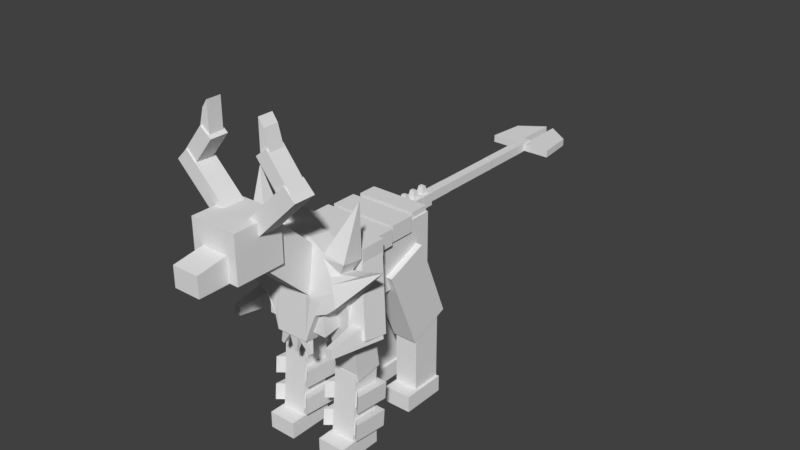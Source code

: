 # Source: Houndoom_Mega.blend  (saved by Blender 2.77.0; exported with 4.5.12 LTS)
import bpy
from mathutils import Matrix  # noqa: F401  (used for matrix-valued properties, if any)

bpy.ops.wm.read_factory_settings(use_empty=True)
scene = bpy.context.scene
scene.name = 'Scene'

# ---- collections
col_collection_1 = bpy.data.collections.new('Collection 1'); scene.collection.children.link(col_collection_1)

# ---- world
world_world = bpy.data.worlds.new('World'); scene.world = world_world
world_world.color = (0.05088, 0.05088, 0.05088)
world_world.use_sun_shadow = False
world_world.sun_shadow_jitter_overblur = 0.0
world_world.cycles.sampling_method = 'MANUAL'

# ---- meshes
me_body = bpy.data.meshes.new('body')
me_body.from_pydata([(0.3481, -0.3999, 0.7435), (0.3481, 0.318, 0.7435), (-0.3481, 0.318, 0.7435), (-0.3481, -0.3999, 0.7435), (0.3481, -0.3086, 2.932e-07), (0.3481, 0.318, 2.932e-07), (0.3481, -0.3086, -0.7435), (0.3481, 0.318, -0.7435), (-0.3481, -0.3086, -0.7435), (-0.3481, 0.318, -0.7435), (-0.3481, -0.3086, 2.932e-07), (-0.3481, 0.318, 2.932e-07)], [], [(0, 1, 2, 3), (4, 5, 1, 0), (6, 7, 5, 4), (8, 9, 7, 6), (10, 11, 9, 8), (3, 2, 11, 10), (1, 5, 11, 2), (5, 7, 9, 11), (6, 4, 10, 8), (4, 0, 3, 10)])
_uv = me_body.uv_layers.new(name='UVMap')
_uv.uv.foreach_set('vector', [0.1198, 0.8454, 0.1198, 0.9298, 0.03543, 0.9298, 0.03543, 0.8454, 0.07763, 0.8454, 0.07763, 0.9298, 0.03543, 0.9298, 0.03543, 0.8454, 0.1198, 0.8454, 0.1198, 0.9298, 0.07763, 0.9298, 0.07763, 0.8454, 0.1198, 0.8454, 0.1198, 0.9298, 0.03543, 0.9298, 0.03543, 0.8454, 0.07763, 0.8454, 0.07763, 0.9298, 0.03543, 0.9298, 0.03543, 0.8454, 0.1198, 0.8454, 0.1198, 0.9298, 0.07763, 0.9298, 0.07763, 0.8454, 0.1198, 0.8454, 0.1198, 0.8876, 0.03543, 0.8876, 0.03543, 0.8454, 0.1198, 0.8876, 0.1198, 0.9298, 0.03543, 0.9298, 0.03543, 0.8876, 0.1198, 0.2391, 0.1198, 0.2813, 0.03543, 0.2813, 0.03543, 0.2391, 0.1198, 0.3438, 0.1198, 0.386, 0.03543, 0.386, 0.03543, 0.3438])
me_body.use_remesh_preserve_volume = False
me_body.use_remesh_preserve_attributes = False
me_body.use_mirror_vertex_groups = False
me_body.update()
me_bone8 = bpy.data.meshes.new('bone8')
me_bone8.from_pydata([(0.4055, 2.018, 0.1414), (0.4055, 2.193, 0.1414), (-0.4055, 2.193, 0.1414), (-0.4055, 2.018, 0.1414), (0.4055, 2.018, -0.1388), (0.4055, 2.193, -0.1388), (-0.4055, 2.018, -0.1388), (-0.4055, 2.193, -0.1388)], [], [(0, 1, 2, 3), (4, 5, 1, 0), (6, 7, 5, 4), (3, 2, 7, 6), (1, 5, 7, 2), (4, 0, 3, 6)])
_uv = me_bone8.uv_layers.new(name='UVMap')
_uv.uv.foreach_set('vector', [0.1033, 0.6547, 0.1033, 0.7243, 0.03368, 0.7243, 0.03368, 0.6547, 0.1033, 0.6547, 0.1033, 0.7243, 0.03368, 0.7243, 0.03368, 0.6547, 0.1033, 0.6547, 0.1033, 0.7243, 0.03368, 0.7243, 0.03368, 0.6547, 0.1033, 0.6547, 0.1033, 0.7243, 0.03368, 0.7243, 0.03368, 0.6547, 0.1033, 0.6547, 0.1033, 0.7243, 0.03368, 0.7243, 0.03368, 0.6547, 0.1033, 0.6547, 0.1033, 0.7243, 0.03368, 0.7243, 0.03368, 0.6547])
me_bone8.use_remesh_preserve_volume = False
me_bone8.use_remesh_preserve_attributes = False
me_bone8.use_mirror_vertex_groups = False
me_bone8.update()
me_bone7 = bpy.data.meshes.new('bone7')
me_bone7.from_pydata([(0.7117, 1.447, 0.6018), (0.5549, 2.258, 0.4614), (0.3485, 2.218, 0.4614), (0.5053, 1.407, 0.6018), (0.7206, 1.401, 0.3256), (0.5638, 2.212, 0.1852), (0.5142, 1.361, 0.3256), (0.3574, 2.172, 0.1852)], [], [(0, 1, 2, 3), (4, 5, 1, 0), (6, 7, 5, 4), (3, 2, 7, 6), (1, 5, 7, 2), (4, 0, 3, 6)])
_uv = me_bone7.uv_layers.new(name='UVMap')
_uv.uv.foreach_set('vector', [0.1271, 0.6415, 0.1271, 0.7399, 0.02872, 0.7399, 0.02872, 0.6415, 0.1271, 0.6415, 0.1271, 0.7399, 0.02872, 0.7399, 0.02872, 0.6415, 0.1271, 0.6415, 0.1271, 0.7399, 0.02872, 0.7399, 0.02872, 0.6415, 0.1271, 0.6415, 0.1271, 0.7399, 0.02872, 0.7399, 0.02872, 0.6415, 0.1271, 0.6415, 0.1271, 0.7399, 0.02872, 0.7399, 0.02872, 0.6415, 0.1271, 0.6415, 0.1271, 0.7399, 0.02872, 0.7399, 0.02872, 0.6415])
me_bone7.use_remesh_preserve_volume = False
me_bone7.use_remesh_preserve_attributes = False
me_bone7.use_mirror_vertex_groups = False
me_bone7.update()
me_bone10 = bpy.data.meshes.new('bone10')
me_bone10.from_pydata([(0.3344, 2.018, -0.5239), (0.3344, 2.193, -0.5239), (-0.3344, 2.193, -0.5239), (-0.3344, 2.018, -0.5239), (0.3344, 2.018, -0.7307), (0.3344, 2.193, -0.7307), (-0.3344, 2.018, -0.7307), (-0.3344, 2.193, -0.7307)], [], [(0, 1, 2, 3), (4, 5, 1, 0), (6, 7, 5, 4), (3, 2, 7, 6), (1, 5, 7, 2), (4, 0, 3, 6)])
_uv = me_bone10.uv_layers.new(name='UVMap')
_uv.uv.foreach_set('vector', [0.114, 0.648, 0.114, 0.7358, 0.02615, 0.7358, 0.02615, 0.648, 0.114, 0.648, 0.114, 0.7358, 0.02615, 0.7358, 0.02615, 0.648, 0.114, 0.648, 0.114, 0.7358, 0.02615, 0.7358, 0.02615, 0.648, 0.114, 0.648, 0.114, 0.7358, 0.02615, 0.7358, 0.02615, 0.648, 0.114, 0.648, 0.114, 0.7358, 0.02615, 0.7358, 0.02615, 0.648, 0.114, 0.648, 0.114, 0.7358, 0.02615, 0.7358, 0.02615, 0.648])
me_bone10.use_remesh_preserve_volume = False
me_bone10.use_remesh_preserve_attributes = False
me_bone10.use_mirror_vertex_groups = False
me_bone10.update()
me_bone = bpy.data.meshes.new('bone')
me_bone.from_pydata([(-0.3039, -0.146, 0.09159), (-0.3543, -0.00293, 0.07069), (-0.5314, -0.00293, 0.07069), (-0.4402, -0.08318, 0.08242), (-0.219, -0.3396, 0.08639), (-0.1771, -0.4757, 0.09804), (-0.1771, -0.00293, 0.07069), (-0.251, -0.00175, 0.07876), (0.0, -0.4757, 0.09804), (0.0, -0.00293, 0.07069), (0.1771, -0.4757, 0.09804), (0.1771, -0.00293, 0.07069), (0.2083, -0.3741, 0.09143), (0.3039, -0.146, 0.09159), (0.3543, -0.00293, 0.07069), (0.2321, -0.00175, 0.07876), (0.4402, -0.08318, 0.08242), (0.5314, -0.00293, 0.07069), (-0.4966, 0.1401, 0.04978), (-0.9327, 0.4302, -0.1063), (-0.3103, 0.1401, 0.04978), (0.0, 0.1401, 0.04978), (-0.1771, 0.1401, 0.04978), (0.1771, 0.1401, 0.04978), (0.2763, 0.1401, 0.04978), (0.9327, 0.4302, -0.1063), (0.4966, 0.1401, 0.04978), (-0.4725, 0.2097, 0.03961), (-0.7374, 0.3609, -0.02457), (-0.3002, 0.2097, 0.03961), (-0.1771, 0.2097, 0.03961), (-0.1771, 0.2831, 0.02888), (-0.2896, 0.2831, 0.02888), (0.0, 0.2097, 0.03961), (0.1771, 0.2097, 0.03961), (0.1771, 0.2831, 0.02888), (0.0, 0.2831, 0.02888), (0.2688, 0.2097, 0.03961), (0.4725, 0.2097, 0.03961), (0.7374, 0.3609, -0.02457), (0.5314, 0.316, -0.01167), (0.447, 0.2831, 0.02888), (-0.447, 0.2831, 0.02888), (-0.3543, 0.4262, 0.007974), (-0.5907, 0.4348, 0.006714), (-0.5314, 0.316, -0.01167), (-0.251, 0.4262, 0.007974), (0.0, 0.4262, 0.007974), (-0.1771, 0.4262, 0.007974), (0.1771, 0.4262, 0.007974), (0.2609, 0.2831, 0.02888), (0.2321, 0.4262, 0.007974), (0.5907, 0.4348, 0.006714), (0.3543, 0.4262, 0.007974), (-0.3543, 0.4688, 0.001751), (-0.6065, 0.9744, -0.1859), (-0.1771, 0.5692, -0.01293), (-0.251, 0.5274, -0.006813), (0.0, 0.5692, -0.01293), (0.1771, 0.5692, -0.01293), (0.3543, 0.4688, 0.001751), (0.2321, 0.5381, -0.008376), (0.6065, 0.9744, -0.1859), (0.4402, -0.1173, -0.1511), (0.5314, -0.03706, -0.1628), (0.9327, 0.4286, -0.1171), (0.7374, 0.3389, -0.1757), (0.5314, 0.2921, -0.1752), (0.5907, 0.4007, -0.2268), (0.6065, 0.9728, -0.1967), (0.3039, -0.1801, -0.1419), (0.3543, -0.03706, -0.1628), (0.2083, -0.399, -0.07949), (0.1771, -0.4979, -0.05374), (0.1771, -0.03706, -0.1628), (0.2321, -0.03868, -0.1739), (0.0, -0.4979, -0.05374), (0.0, -0.03706, -0.1628), (-0.1771, -0.4979, -0.05374), (-0.1771, -0.03706, -0.1628), (-0.219, -0.3638, -0.07904), (-0.3039, -0.1801, -0.1419), (-0.3543, -0.03706, -0.1628), (-0.251, -0.03787, -0.1684), (-0.4402, -0.1173, -0.1511), (-0.5314, -0.03706, -0.1628), (0.5173, 0.106, -0.1837), (0.2827, 0.106, -0.1837), (0.0, 0.106, -0.1837), (0.1771, 0.106, -0.1837), (-0.1771, 0.106, -0.1837), (-0.3189, 0.106, -0.1837), (-0.9327, 0.4286, -0.1171), (-0.5173, 0.106, -0.1837), (0.4695, 0.1756, -0.1939), (0.419, 0.249, -0.2046), (0.2678, 0.1756, -0.1939), (0.1771, 0.1756, -0.1939), (0.1771, 0.249, -0.2046), (0.2522, 0.249, -0.2046), (0.0, 0.1756, -0.1939), (0.0, 0.249, -0.2046), (-0.1771, 0.1756, -0.1939), (-0.299, 0.1756, -0.1939), (-0.2779, 0.249, -0.2046), (-0.1771, 0.249, -0.2046), (-0.7374, 0.3389, -0.1757), (-0.4695, 0.1756, -0.1939), (0.3543, 0.3921, -0.2255), (0.2321, 0.3921, -0.2255), (0.0, 0.3921, -0.2255), (0.1771, 0.3921, -0.2255), (-0.1771, 0.3921, -0.2255), (-0.251, 0.3921, -0.2255), (-0.5314, 0.2921, -0.1752), (-0.5907, 0.4007, -0.2268), (-0.3543, 0.3921, -0.2255), (-0.419, 0.249, -0.2046), (0.3543, 0.4346, -0.2318), (0.1771, 0.5351, -0.2464), (0.2321, 0.5039, -0.2419), (0.0, 0.5351, -0.2464), (-0.1771, 0.5351, -0.2464), (-0.3543, 0.4346, -0.2318), (-0.251, 0.4932, -0.2403), (-0.6065, 0.9728, -0.1967)], [], [(0, 1, 2, 3), (4, 5, 6, 7), (8, 9, 6, 5), (10, 11, 9, 8), (12, 13, 14, 15), (16, 17, 14, 13), (1, 18, 19, 2), (7, 20, 18, 1), (9, 21, 22, 6), (11, 23, 21, 9), (15, 24, 23, 11), (17, 25, 26, 14), (18, 27, 28, 19), (29, 30, 31, 32), (21, 33, 30, 22), (34, 35, 36, 33), (37, 24, 26, 38), (39, 40, 41, 38), (42, 43, 44, 45), (32, 46, 43, 42), (36, 47, 48, 31), (35, 49, 47, 36), (50, 51, 49, 35), (40, 52, 53, 41), (43, 54, 55, 44), (46, 48, 56, 57), (47, 58, 56, 48), (49, 59, 58, 47), (51, 53, 60, 61), (52, 62, 60, 53), (63, 64, 17, 16), (64, 65, 25, 17), (65, 66, 39, 25), (67, 68, 52, 40), (68, 69, 62, 52), (70, 71, 64, 63), (72, 73, 74, 75), (76, 77, 74, 73), (78, 79, 77, 76), (80, 81, 82, 83), (84, 85, 82, 81), (71, 86, 65, 64), (75, 87, 86, 71), (77, 88, 89, 74), (79, 90, 88, 77), (83, 91, 90, 79), (85, 92, 93, 82), (66, 94, 95, 67), (96, 97, 98, 99), (100, 101, 98, 97), (90, 102, 100, 88), (103, 104, 105, 102), (92, 106, 107, 93), (95, 108, 68, 67), (99, 109, 108, 95), (101, 110, 111, 98), (105, 112, 110, 101), (104, 113, 112, 105), (114, 115, 116, 117), (108, 118, 69, 68), (109, 111, 119, 120), (110, 121, 119, 111), (112, 122, 121, 110), (113, 116, 123, 124), (115, 125, 123, 116), (3, 2, 85, 84), (2, 19, 92, 85), (28, 45, 114, 106), (45, 44, 115, 114), (44, 55, 125, 115), (54, 123, 125, 55), (57, 56, 122, 124), (58, 121, 122, 56), (59, 119, 121, 58), (61, 60, 118, 120), (62, 69, 118, 60), (81, 0, 3, 84), (80, 4, 0, 81), (76, 8, 5, 78), (73, 10, 8, 76), (72, 12, 10, 73), (63, 16, 13, 70), (15, 11, 10, 12), (15, 14, 26, 24), (37, 34, 23, 24), (50, 41, 53, 51), (61, 59, 49, 51), (72, 75, 71, 70), (75, 74, 89, 87), (96, 94, 86, 87), (99, 98, 111, 109), (120, 118, 108, 109), (120, 119, 59, 61), (72, 70, 13, 12), (28, 27, 42, 45), (29, 20, 22, 30), (33, 36, 31, 30), (33, 21, 23, 34), (38, 41, 50, 37), (38, 26, 25, 39), (66, 67, 40, 39), (66, 65, 86, 94), (96, 87, 89, 97), (97, 89, 88, 100), (102, 105, 101, 100), (103, 91, 93, 107), (106, 114, 117, 107), (106, 92, 19, 28), (37, 50, 35, 34), (96, 99, 95, 94), (4, 7, 1, 0), (7, 6, 22, 20), (32, 42, 27, 29), (32, 31, 48, 46), (57, 54, 43, 46), (83, 79, 78, 80), (83, 82, 93, 91), (103, 107, 117, 104), (104, 117, 116, 113), (124, 122, 112, 113), (124, 123, 54, 57), (80, 78, 5, 4), (29, 27, 18, 20), (103, 102, 90, 91)])
_uv = me_bone.uv_layers.new(name='UVMap')
_uv.uv.foreach_set('vector', [0.04036, 0.6199, 0.04036, 0.6407, 0.02304, 0.6407, 0.02304, 0.6199, 0.05046, 0.6199, 0.05768, 0.6199, 0.05768, 0.6407, 0.05046, 0.6407, 0.075, 0.6199, 0.075, 0.6407, 0.05768, 0.6407, 0.05768, 0.6199, 0.09232, 0.6199, 0.09232, 0.6407, 0.075, 0.6407, 0.075, 0.6199, 0.09769, 0.6199, 0.1096, 0.6199, 0.1096, 0.6407, 0.09769, 0.6407, 0.127, 0.6199, 0.127, 0.6407, 0.1096, 0.6407, 0.1096, 0.6199, 0.04036, 0.6407, 0.04036, 0.6615, 0.02304, 0.6615, 0.02304, 0.6407, 0.05046, 0.6407, 0.05046, 0.6615, 0.04036, 0.6615, 0.04036, 0.6407, 0.075, 0.6407, 0.075, 0.6615, 0.05768, 0.6615, 0.05768, 0.6407, 0.09232, 0.6407, 0.09232, 0.6615, 0.075, 0.6615, 0.075, 0.6407, 0.09769, 0.6407, 0.09769, 0.6615, 0.09232, 0.6615, 0.09232, 0.6407, 0.127, 0.6407, 0.127, 0.6615, 0.1096, 0.6615, 0.1096, 0.6407, 0.04036, 0.6615, 0.04036, 0.6716, 0.02304, 0.6716, 0.02304, 0.6615, 0.05046, 0.6716, 0.05768, 0.6716, 0.05768, 0.6823, 0.05046, 0.6823, 0.075, 0.6615, 0.075, 0.6716, 0.05768, 0.6716, 0.05768, 0.6615, 0.09232, 0.6716, 0.09232, 0.6823, 0.075, 0.6823, 0.075, 0.6716, 0.09769, 0.6716, 0.09769, 0.6615, 0.1096, 0.6615, 0.1096, 0.6716, 0.127, 0.6716, 0.127, 0.6823, 0.1096, 0.6823, 0.1096, 0.6716, 0.04036, 0.6823, 0.04036, 0.703, 0.02304, 0.703, 0.02304, 0.6823, 0.05046, 0.6823, 0.05046, 0.703, 0.04036, 0.703, 0.04036, 0.6823, 0.075, 0.6823, 0.075, 0.703, 0.05768, 0.703, 0.05768, 0.6823, 0.09232, 0.6823, 0.09232, 0.703, 0.075, 0.703, 0.075, 0.6823, 0.09769, 0.6823, 0.09769, 0.703, 0.09232, 0.703, 0.09232, 0.6823, 0.127, 0.6823, 0.127, 0.703, 0.1096, 0.703, 0.1096, 0.6823, 0.04036, 0.703, 0.04036, 0.7238, 0.02304, 0.7238, 0.02304, 0.703, 0.05046, 0.703, 0.05768, 0.703, 0.05768, 0.7238, 0.05046, 0.7238, 0.075, 0.703, 0.075, 0.7238, 0.05768, 0.7238, 0.05768, 0.703, 0.09232, 0.703, 0.09232, 0.7238, 0.075, 0.7238, 0.075, 0.703, 0.09769, 0.703, 0.1096, 0.703, 0.1096, 0.7238, 0.09769, 0.7238, 0.127, 0.703, 0.127, 0.7238, 0.1096, 0.7238, 0.1096, 0.703, 0.127, 0.6199, 0.127, 0.6407, 0.02304, 0.6407, 0.02304, 0.6199, 0.127, 0.6407, 0.127, 0.6615, 0.02304, 0.6615, 0.02304, 0.6407, 0.127, 0.6615, 0.127, 0.6716, 0.02304, 0.6716, 0.02304, 0.6615, 0.127, 0.6823, 0.127, 0.703, 0.02304, 0.703, 0.02304, 0.6823, 0.127, 0.703, 0.127, 0.7238, 0.02304, 0.7238, 0.02304, 0.703, 0.04036, 0.6199, 0.04036, 0.6407, 0.02304, 0.6407, 0.02304, 0.6199, 0.05231, 0.6199, 0.05768, 0.6199, 0.05768, 0.6407, 0.05231, 0.6407, 0.075, 0.6199, 0.075, 0.6407, 0.05768, 0.6407, 0.05768, 0.6199, 0.09232, 0.6199, 0.09232, 0.6407, 0.075, 0.6407, 0.075, 0.6199, 0.09954, 0.6199, 0.1096, 0.6199, 0.1096, 0.6407, 0.09954, 0.6407, 0.127, 0.6199, 0.127, 0.6407, 0.1096, 0.6407, 0.1096, 0.6199, 0.04036, 0.6407, 0.04036, 0.6615, 0.02304, 0.6615, 0.02304, 0.6407, 0.05231, 0.6407, 0.05231, 0.6615, 0.04036, 0.6615, 0.04036, 0.6407, 0.075, 0.6407, 0.075, 0.6615, 0.05768, 0.6615, 0.05768, 0.6407, 0.09232, 0.6407, 0.09232, 0.6615, 0.075, 0.6615, 0.075, 0.6407, 0.09954, 0.6407, 0.09954, 0.6615, 0.09232, 0.6615, 0.09232, 0.6407, 0.127, 0.6407, 0.127, 0.6615, 0.1096, 0.6615, 0.1096, 0.6407, 0.02304, 0.6716, 0.04036, 0.6716, 0.04036, 0.6823, 0.02304, 0.6823, 0.05231, 0.6716, 0.05768, 0.6716, 0.05768, 0.6823, 0.05231, 0.6823, 0.075, 0.6716, 0.075, 0.6823, 0.05768, 0.6823, 0.05768, 0.6716, 0.09232, 0.6615, 0.09232, 0.6716, 0.075, 0.6716, 0.075, 0.6615, 0.09954, 0.6716, 0.09954, 0.6823, 0.09232, 0.6823, 0.09232, 0.6716, 0.127, 0.6615, 0.127, 0.6716, 0.1096, 0.6716, 0.1096, 0.6615, 0.04036, 0.6823, 0.04036, 0.703, 0.02304, 0.703, 0.02304, 0.6823, 0.05231, 0.6823, 0.05231, 0.703, 0.04036, 0.703, 0.04036, 0.6823, 0.075, 0.6823, 0.075, 0.703, 0.05768, 0.703, 0.05768, 0.6823, 0.09232, 0.6823, 0.09232, 0.703, 0.075, 0.703, 0.075, 0.6823, 0.09954, 0.6823, 0.09954, 0.703, 0.09232, 0.703, 0.09232, 0.6823, 0.127, 0.6823, 0.127, 0.703, 0.1096, 0.703, 0.1096, 0.6823, 0.04036, 0.703, 0.04036, 0.7238, 0.02304, 0.7238, 0.02304, 0.703, 0.05231, 0.703, 0.05768, 0.703, 0.05768, 0.7238, 0.05231, 0.7238, 0.075, 0.703, 0.075, 0.7238, 0.05768, 0.7238, 0.05768, 0.703, 0.09232, 0.703, 0.09232, 0.7238, 0.075, 0.7238, 0.075, 0.703, 0.09954, 0.703, 0.1096, 0.703, 0.1096, 0.7238, 0.09954, 0.7238, 0.127, 0.703, 0.127, 0.7238, 0.1096, 0.7238, 0.1096, 0.703, 0.127, 0.6199, 0.127, 0.6407, 0.02304, 0.6407, 0.02304, 0.6199, 0.127, 0.6407, 0.127, 0.6615, 0.02304, 0.6615, 0.02304, 0.6407, 0.127, 0.6716, 0.127, 0.6823, 0.02304, 0.6823, 0.02304, 0.6716, 0.127, 0.6823, 0.127, 0.703, 0.02304, 0.703, 0.02304, 0.6823, 0.127, 0.703, 0.127, 0.7238, 0.02304, 0.7238, 0.02304, 0.703, 0.04036, 0.6199, 0.04036, 0.7238, 0.02304, 0.7238, 0.02304, 0.6199, 0.05046, 0.6199, 0.05768, 0.6199, 0.05768, 0.7238, 0.05046, 0.7238, 0.075, 0.6199, 0.075, 0.7238, 0.05768, 0.7238, 0.05768, 0.6199, 0.09232, 0.6199, 0.09232, 0.7238, 0.075, 0.7238, 0.075, 0.6199, 0.09769, 0.6199, 0.1096, 0.6199, 0.1096, 0.7238, 0.09769, 0.7238, 0.127, 0.6199, 0.127, 0.7238, 0.1096, 0.7238, 0.1096, 0.6199, 0.04036, 0.6199, 0.04036, 0.7238, 0.02304, 0.7238, 0.02304, 0.6199, 0.05046, 0.6199, 0.05046, 0.7238, 0.04036, 0.7238, 0.04036, 0.6199, 0.075, 0.6199, 0.075, 0.7238, 0.05768, 0.7238, 0.05768, 0.6199, 0.09232, 0.6199, 0.09232, 0.7238, 0.075, 0.7238, 0.075, 0.6199, 0.09769, 0.6199, 0.09769, 0.7238, 0.09232, 0.7238, 0.09232, 0.6199, 0.127, 0.6199, 0.127, 0.7238, 0.1096, 0.7238, 0.1096, 0.6199, 0.09769, 0.6407, 0.09232, 0.6407, 0.09232, 0.6199, 0.09769, 0.6199, 0.09769, 0.6407, 0.1096, 0.6407, 0.1096, 0.6615, 0.09769, 0.6615, 0.09769, 0.6716, 0.09232, 0.6716, 0.09232, 0.6615, 0.09769, 0.6615, 0.09769, 0.6823, 0.1096, 0.6823, 0.1096, 0.703, 0.09769, 0.703, 0.09769, 0.7238, 0.09232, 0.7238, 0.09232, 0.703, 0.09769, 0.703, 0.05231, 0.6199, 0.05231, 0.6407, 0.04036, 0.6407, 0.04036, 0.6199, 0.05231, 0.6407, 0.05768, 0.6407, 0.05768, 0.6615, 0.05231, 0.6615, 0.05231, 0.6716, 0.04036, 0.6716, 0.04036, 0.6615, 0.05231, 0.6615, 0.05231, 0.6823, 0.05768, 0.6823, 0.05768, 0.703, 0.05231, 0.703, 0.05231, 0.7238, 0.04036, 0.7238, 0.04036, 0.703, 0.05231, 0.703, 0.09769, 0.7238, 0.09232, 0.7238, 0.09232, 0.6199, 0.09769, 0.6199, 0.09769, 0.6199, 0.1096, 0.6199, 0.1096, 0.7238, 0.09769, 0.7238, 0.02304, 0.6716, 0.04036, 0.6716, 0.04036, 0.6823, 0.02304, 0.6823, 0.05046, 0.6716, 0.05046, 0.6615, 0.05768, 0.6615, 0.05768, 0.6716, 0.075, 0.6716, 0.075, 0.6823, 0.05768, 0.6823, 0.05768, 0.6716, 0.075, 0.6716, 0.075, 0.6615, 0.09232, 0.6615, 0.09232, 0.6716, 0.1096, 0.6716, 0.1096, 0.6823, 0.09769, 0.6823, 0.09769, 0.6716, 0.1096, 0.6716, 0.1096, 0.6615, 0.127, 0.6615, 0.127, 0.6716, 0.127, 0.6716, 0.127, 0.6823, 0.02304, 0.6823, 0.02304, 0.6716, 0.02304, 0.6716, 0.02304, 0.6615, 0.04036, 0.6615, 0.04036, 0.6716, 0.05231, 0.6716, 0.05231, 0.6615, 0.05768, 0.6615, 0.05768, 0.6716, 0.05768, 0.6716, 0.05768, 0.6615, 0.075, 0.6615, 0.075, 0.6716, 0.09232, 0.6716, 0.09232, 0.6823, 0.075, 0.6823, 0.075, 0.6716, 0.09954, 0.6716, 0.09954, 0.6615, 0.1096, 0.6615, 0.1096, 0.6716, 0.127, 0.6716, 0.127, 0.6823, 0.1096, 0.6823, 0.1096, 0.6716, 0.02304, 0.6716, 0.02304, 0.6615, 0.127, 0.6615, 0.127, 0.6716, 0.09769, 0.6716, 0.09769, 0.6823, 0.09232, 0.6823, 0.09232, 0.6716, 0.05231, 0.6716, 0.05231, 0.6823, 0.04036, 0.6823, 0.04036, 0.6716, 0.05046, 0.6199, 0.05046, 0.6407, 0.04036, 0.6407, 0.04036, 0.6199, 0.05046, 0.6407, 0.05768, 0.6407, 0.05768, 0.6615, 0.05046, 0.6615, 0.05046, 0.6823, 0.04036, 0.6823, 0.04036, 0.6716, 0.05046, 0.6716, 0.05046, 0.6823, 0.05768, 0.6823, 0.05768, 0.703, 0.05046, 0.703, 0.05046, 0.7238, 0.04036, 0.7238, 0.04036, 0.703, 0.05046, 0.703, 0.09954, 0.6407, 0.09232, 0.6407, 0.09232, 0.6199, 0.09954, 0.6199, 0.09954, 0.6407, 0.1096, 0.6407, 0.1096, 0.6615, 0.09954, 0.6615, 0.09954, 0.6716, 0.1096, 0.6716, 0.1096, 0.6823, 0.09954, 0.6823, 0.09954, 0.6823, 0.1096, 0.6823, 0.1096, 0.703, 0.09954, 0.703, 0.09954, 0.7238, 0.09232, 0.7238, 0.09232, 0.703, 0.09954, 0.703, 0.05046, 0.7238, 0.04036, 0.7238, 0.04036, 0.6199, 0.05046, 0.6199, 0.05046, 0.6199, 0.05768, 0.6199, 0.05768, 0.7238, 0.05046, 0.7238, 0.05046, 0.6716, 0.04036, 0.6716, 0.04036, 0.6615, 0.05046, 0.6615, 0.09954, 0.6716, 0.09232, 0.6716, 0.09232, 0.6615, 0.09954, 0.6615])
me_bone.use_remesh_preserve_volume = False
me_bone.use_remesh_preserve_attributes = False
me_bone.use_mirror_vertex_groups = False
me_bone.update()
me_dente1 = bpy.data.meshes.new('dente1')
me_dente1.from_pydata([(0.202, 1.185, 0.7822), (0.1297, 1.419, 0.7908), (0.01663, 1.357, 0.7998), (0.1739, 1.169, 0.7844), (0.202, 1.181, 0.7545), (0.1297, 1.403, 0.6791), (0.1739, 1.165, 0.7567), (0.01663, 1.341, 0.6882)], [], [(0, 1, 2, 3), (4, 5, 1, 0), (6, 7, 5, 4), (3, 2, 7, 6), (1, 5, 7, 2), (4, 0, 3, 6)])
_uv = me_dente1.uv_layers.new(name='UVMap')
_uv.uv.foreach_set('vector', [0.1302, 0.6379, 0.1302, 0.7361, 0.03197, 0.7361, 0.03197, 0.6379, 0.1302, 0.6379, 0.1302, 0.7361, 0.03197, 0.7361, 0.03197, 0.6379, 0.1302, 0.6379, 0.1302, 0.7361, 0.03197, 0.7361, 0.03197, 0.6379, 0.1302, 0.6379, 0.1302, 0.7361, 0.03197, 0.7361, 0.03197, 0.6379, 0.1302, 0.6379, 0.1302, 0.7361, 0.03197, 0.7361, 0.03197, 0.6379, 0.1302, 0.6379, 0.1302, 0.7361, 0.03197, 0.7361, 0.03197, 0.6379])
me_dente1.use_remesh_preserve_volume = False
me_dente1.use_remesh_preserve_attributes = False
me_dente1.use_mirror_vertex_groups = False
me_dente1.update()
me_dente2 = bpy.data.meshes.new('dente2')
me_dente2.from_pydata([(-0.1541, 1.165, 0.785), (-0.01773, 1.369, 0.7981), (-0.137, 1.418, 0.7909), (-0.1837, 1.177, 0.7832), (-0.1541, 1.161, 0.7573), (-0.01773, 1.353, 0.6865), (-0.1837, 1.173, 0.7555), (-0.137, 1.402, 0.6792)], [], [(0, 1, 2, 3), (4, 5, 1, 0), (6, 7, 5, 4), (3, 2, 7, 6), (1, 5, 7, 2), (4, 0, 3, 6)])
_uv = me_dente2.uv_layers.new(name='UVMap')
_uv.uv.foreach_set('vector', [0.1332, 0.6279, 0.1332, 0.751, 0.01009, 0.751, 0.01009, 0.6279, 0.1332, 0.6279, 0.1332, 0.751, 0.01009, 0.751, 0.01009, 0.6279, 0.1332, 0.6279, 0.1332, 0.751, 0.01009, 0.751, 0.01009, 0.6279, 0.1332, 0.6279, 0.1332, 0.751, 0.01009, 0.751, 0.01009, 0.6279, 0.1332, 0.6279, 0.1332, 0.751, 0.01009, 0.751, 0.01009, 0.6279, 0.1332, 0.6279, 0.1332, 0.751, 0.01009, 0.751, 0.01009, 0.6279])
me_dente2.use_remesh_preserve_volume = False
me_dente2.use_remesh_preserve_attributes = False
me_dente2.use_mirror_vertex_groups = False
me_dente2.update()
me_dente = bpy.data.meshes.new('dente')
me_dente.from_pydata([(0.01501, 1.141, 0.7885), (0.06362, 1.382, 0.7963), (-0.06566, 1.382, 0.7963), (-0.01705, 1.141, 0.7885), (0.01501, 1.137, 0.7608), (0.06362, 1.365, 0.6846), (-0.01705, 1.137, 0.7608), (-0.06566, 1.365, 0.6846)], [], [(0, 1, 2, 3), (4, 5, 1, 0), (6, 7, 5, 4), (3, 2, 7, 6), (1, 5, 7, 2), (4, 0, 3, 6)])
_uv = me_dente.uv_layers.new(name='UVMap')
_uv.uv.foreach_set('vector', [0.1225, 0.6767, 0.1225, 0.7564, 0.04276, 0.7564, 0.04276, 0.6767, 0.1225, 0.6767, 0.1225, 0.7564, 0.04276, 0.7564, 0.04276, 0.6767, 0.1225, 0.6767, 0.1225, 0.7564, 0.04276, 0.7564, 0.04276, 0.6767, 0.1225, 0.6767, 0.1225, 0.7564, 0.04276, 0.7564, 0.04276, 0.6767, 0.1225, 0.6767, 0.1225, 0.7564, 0.04276, 0.7564, 0.04276, 0.6767, 0.1225, 0.6767, 0.1225, 0.7564, 0.04276, 0.7564, 0.04276, 0.6767])
me_dente.use_remesh_preserve_volume = False
me_dente.use_remesh_preserve_attributes = False
me_dente.use_mirror_vertex_groups = False
me_dente.update()
me_bone3 = bpy.data.meshes.new('bone3')
me_bone3.from_pydata([(0.5762, 2.109, 0.468), (0.5762, 2.284, 0.468), (-0.5762, 2.284, 0.468), (-0.5762, 2.109, 0.468), (0.5762, 2.109, 0.1878), (0.5762, 2.284, 0.1878), (-0.5762, 2.109, 0.1878), (-0.5762, 2.284, 0.1878)], [], [(0, 1, 2, 3), (4, 5, 1, 0), (6, 7, 5, 4), (3, 2, 7, 6), (1, 5, 7, 2), (4, 0, 3, 6)])
_uv = me_bone3.uv_layers.new(name='UVMap')
_uv.uv.foreach_set('vector', [0.1235, 0.6456, 0.1235, 0.7432, 0.02602, 0.7432, 0.02602, 0.6456, 0.1235, 0.6456, 0.1235, 0.7432, 0.02602, 0.7432, 0.02602, 0.6456, 0.1235, 0.6456, 0.1235, 0.7432, 0.02602, 0.7432, 0.02602, 0.6456, 0.1235, 0.6456, 0.1235, 0.7432, 0.02602, 0.7432, 0.02602, 0.6456, 0.1235, 0.6456, 0.1235, 0.7432, 0.02602, 0.7432, 0.02602, 0.6456, 0.1235, 0.6456, 0.1235, 0.7432, 0.02602, 0.7432, 0.02602, 0.6456])
me_bone3.use_remesh_preserve_volume = False
me_bone3.use_remesh_preserve_attributes = False
me_bone3.use_mirror_vertex_groups = False
me_bone3.update()
me_bone4 = bpy.data.meshes.new('bone4')
me_bone4.from_pydata([(-0.466, 1.411, 0.6018), (-0.3596, 2.231, 0.4614), (-0.568, 2.258, 0.4614), (-0.6745, 1.438, 0.6018), (-0.4721, 1.365, 0.3256), (-0.3656, 2.184, 0.1852), (-0.6805, 1.392, 0.3256), (-0.574, 2.211, 0.1852)], [], [(0, 1, 2, 3), (4, 5, 1, 0), (6, 7, 5, 4), (3, 2, 7, 6), (1, 5, 7, 2), (4, 0, 3, 6)])
_uv = me_bone4.uv_layers.new(name='UVMap')
_uv.uv.foreach_set('vector', [0.1179, 0.648, 0.1179, 0.731, 0.03483, 0.731, 0.03483, 0.648, 0.1179, 0.648, 0.1179, 0.731, 0.03483, 0.731, 0.03483, 0.648, 0.1179, 0.648, 0.1179, 0.731, 0.03483, 0.731, 0.03483, 0.648, 0.1179, 0.648, 0.1179, 0.731, 0.03483, 0.731, 0.03483, 0.648, 0.1179, 0.648, 0.1179, 0.731, 0.03483, 0.731, 0.03483, 0.648, 0.1179, 0.648, 0.1179, 0.731, 0.03483, 0.731, 0.03483, 0.648])
me_bone4.use_remesh_preserve_volume = False
me_bone4.use_remesh_preserve_attributes = False
me_bone4.use_mirror_vertex_groups = False
me_bone4.update()
me_bone5 = bpy.data.meshes.new('bone5')
me_bone5.from_pydata([(-0.5373, 1.402, 0.9664), (-0.5256, 1.493, 0.9664), (-0.5961, 1.502, 0.9664), (-0.6078, 1.412, 0.9664), (-0.4823, 1.327, 0.3618), (-0.4531, 1.552, 0.3618), (-0.6803, 1.353, 0.3618), (-0.6511, 1.578, 0.3618)], [], [(0, 1, 2, 3), (4, 5, 1, 0), (6, 7, 5, 4), (3, 2, 7, 6), (1, 5, 7, 2), (4, 0, 3, 6)])
_uv = me_bone5.uv_layers.new(name='UVMap')
_uv.uv.foreach_set('vector', [0.1302, 0.6161, 0.1302, 0.7333, 0.01304, 0.7333, 0.01304, 0.6161, 0.1302, 0.6161, 0.1302, 0.7333, 0.01304, 0.7333, 0.01304, 0.6161, 0.1302, 0.6161, 0.1302, 0.7333, 0.01304, 0.7333, 0.01304, 0.6161, 0.1302, 0.6161, 0.1302, 0.7333, 0.01304, 0.7333, 0.01304, 0.6161, 0.1302, 0.6161, 0.1302, 0.7333, 0.01304, 0.7333, 0.01304, 0.6161, 0.1302, 0.6161, 0.1302, 0.7333, 0.01304, 0.7333, 0.01304, 0.6161])
me_bone5.use_remesh_preserve_volume = False
me_bone5.use_remesh_preserve_attributes = False
me_bone5.use_mirror_vertex_groups = False
me_bone5.update()
me_bone6 = bpy.data.meshes.new('bone6')
me_bone6.from_pydata([(0.6468, 1.416, 0.9664), (0.6295, 1.506, 0.9664), (0.5597, 1.492, 0.9664), (0.577, 1.403, 0.9664), (0.7228, 1.362, 0.3618), (0.6798, 1.584, 0.3618), (0.5268, 1.324, 0.3618), (0.4837, 1.546, 0.3618)], [], [(0, 1, 2, 3), (4, 5, 1, 0), (6, 7, 5, 4), (3, 2, 7, 6), (1, 5, 7, 2), (4, 0, 3, 6)])
_uv = me_bone6.uv_layers.new(name='UVMap')
_uv.uv.foreach_set('vector', [0.1334, 0.6298, 0.1334, 0.7565, 0.006721, 0.7565, 0.006721, 0.6298, 0.1334, 0.6298, 0.1334, 0.7565, 0.006721, 0.7565, 0.006721, 0.6298, 0.1334, 0.6298, 0.1334, 0.7565, 0.006721, 0.7565, 0.006721, 0.6298, 0.1334, 0.6298, 0.1334, 0.7565, 0.006721, 0.7565, 0.006721, 0.6298, 0.1334, 0.6298, 0.1334, 0.7565, 0.006721, 0.7565, 0.006721, 0.6298, 0.1334, 0.6298, 0.1334, 0.7565, 0.006721, 0.7565, 0.006721, 0.6298])
me_bone6.use_remesh_preserve_volume = False
me_bone6.use_remesh_preserve_attributes = False
me_bone6.use_mirror_vertex_groups = False
me_bone6.update()
me_bone9 = bpy.data.meshes.new('bone9')
me_bone9.from_pydata([(0.373, 2.018, -0.1853), (0.373, 2.193, -0.1853), (-0.373, 2.193, -0.1853), (-0.373, 2.018, -0.1853), (0.373, 2.018, -0.4655), (0.373, 2.193, -0.4655), (-0.373, 2.018, -0.4655), (-0.373, 2.193, -0.4655)], [], [(0, 1, 2, 3), (4, 5, 1, 0), (6, 7, 5, 4), (3, 2, 7, 6), (1, 5, 7, 2), (4, 0, 3, 6)])
_uv = me_bone9.uv_layers.new(name='UVMap')
_uv.uv.foreach_set('vector', [0.112, 0.6415, 0.112, 0.7129, 0.04066, 0.7129, 0.04066, 0.6415, 0.112, 0.6415, 0.112, 0.7129, 0.04066, 0.7129, 0.04066, 0.6415, 0.112, 0.6415, 0.112, 0.7129, 0.04066, 0.7129, 0.04066, 0.6415, 0.112, 0.6415, 0.112, 0.7129, 0.04066, 0.7129, 0.04066, 0.6415, 0.112, 0.6415, 0.112, 0.7129, 0.04066, 0.7129, 0.04066, 0.6415, 0.112, 0.6415, 0.112, 0.7129, 0.04066, 0.7129, 0.04066, 0.6415])
me_bone9.use_remesh_preserve_volume = False
me_bone9.use_remesh_preserve_attributes = False
me_bone9.use_mirror_vertex_groups = False
me_bone9.update()
me_neck = bpy.data.meshes.new('neck')
me_neck.from_pydata([(0.2135, 0.3925, 0.7412), (0.2135, 0.69, 0.4584), (-0.2135, 0.69, 0.4584), (-0.2135, 0.3925, 0.7412), (0.2135, -0.1942, 0.124), (0.2135, 0.1033, -0.1588), (-0.2135, -0.1942, 0.124), (-0.2135, 0.1033, -0.1588)], [], [(0, 1, 2, 3), (4, 5, 1, 0), (6, 7, 5, 4), (3, 2, 7, 6), (1, 5, 7, 2), (4, 0, 3, 6)])
_uv = me_neck.uv_layers.new(name='UVMap')
_uv.uv.foreach_set('vector', [0.1276, 0.8438, 0.1276, 0.9561, 0.01521, 0.9561, 0.01521, 0.8438, 0.1276, 0.8438, 0.1276, 0.9561, 0.01521, 0.9561, 0.01521, 0.8438, 0.1276, 0.8438, 0.1276, 0.9561, 0.01521, 0.9561, 0.01521, 0.8438, 0.1276, 0.8438, 0.1276, 0.9561, 0.01521, 0.9561, 0.01521, 0.8438, 0.1276, 0.8438, 0.1276, 0.9561, 0.01521, 0.9561, 0.01521, 0.8438, 0.1276, 0.8438, 0.1276, 0.9561, 0.01521, 0.9561, 0.01521, 0.8438])
me_neck.use_remesh_preserve_volume = False
me_neck.use_remesh_preserve_attributes = False
me_neck.use_mirror_vertex_groups = False
me_neck.update()
me_head = bpy.data.meshes.new('head')
me_head.from_pydata([(0.2564, -0.2324, 0.4771), (0.2564, 0.2624, 0.4771), (-0.2564, 0.2624, 0.4771), (-0.2564, -0.2324, 0.4771), (0.2564, -0.2324, -0.05107), (0.2564, 0.2624, -0.05107), (-0.2564, -0.2324, -0.05107), (-0.2564, 0.2624, -0.05107), (-0.2564, 0.2624, 0.2438), (-0.2564, -0.2324, 0.2438), (0.2564, 0.2624, 0.2438), (0.2564, -0.2324, 0.2438)], [], [(0, 1, 2, 3), (11, 10, 1, 0), (6, 7, 5, 4), (9, 8, 7, 6), (10, 5, 7, 8), (11, 0, 3, 9), (4, 11, 9, 6), (1, 10, 8, 2), (3, 2, 8, 9), (4, 5, 10, 11)])
_uv = me_head.uv_layers.new(name='UVMap')
_uv.uv.foreach_set('vector', [0.5474, 0.5665, 0.5474, 0.9972, 0.375, 0.9972, 0.375, 0.5665, 0.6673, 0.567, 0.6673, 0.9966, 0.5472, 0.9966, 0.5472, 0.567, 0.1356, 0.8153, 0.1356, 0.982, 0.007632, 0.982, 0.007632, 0.8153, 0.2552, 0.5682, 0.2552, 0.9948, 0.1941, 0.9948, 0.1941, 0.5682, 0.1356, 0.8986, 0.1356, 0.982, 0.007632, 0.982, 0.007632, 0.8986, 0.1356, 0.2736, 0.1356, 0.357, 0.007632, 0.357, 0.007632, 0.2736, 0.1356, 0.1903, 0.1356, 0.2736, 0.007632, 0.2736, 0.007632, 0.1903, 0.1356, 0.8153, 0.1356, 0.8986, 0.007632, 0.8986, 0.007632, 0.8153, 0.3749, 0.5682, 0.3749, 0.9948, 0.2552, 0.9948, 0.2552, 0.5682, 0.7276, 0.567, 0.7276, 0.9966, 0.6673, 0.9966, 0.6673, 0.567])
me_head.use_remesh_preserve_volume = False
me_head.use_remesh_preserve_attributes = False
me_head.use_mirror_vertex_groups = False
me_head.update()
me_nose = bpy.data.meshes.new('nose')
me_nose.from_pydata([(0.1462, -0.08305, 0.3371), (0.1462, 0.1325, 0.3371), (-0.1462, 0.1325, 0.3371), (-0.1462, -0.08305, 0.3371), (0.1462, -0.08305, 0.002871), (0.1462, 0.1848, 0.002871), (-0.1462, -0.08305, 0.002871), (-0.1462, 0.1848, 0.002871)], [], [(0, 1, 2, 3), (4, 5, 1, 0), (6, 7, 5, 4), (3, 2, 7, 6), (1, 5, 7, 2), (4, 0, 3, 6)])
_uv = me_nose.uv_layers.new(name='UVMap')
_uv.uv.foreach_set('vector', [0.4648, 0.2522, 0.4648, 0.5403, 0.1949, 0.5403, 0.1949, 0.2522, 0.3878, 0.2832, 0.3878, 0.4116, 0.2594, 0.4116, 0.2594, 0.2832, 0.3878, 0.2832, 0.3878, 0.4116, 0.2594, 0.4116, 0.2594, 0.2832, 0.3878, 0.2832, 0.3878, 0.4116, 0.2594, 0.4116, 0.2594, 0.2832, 0.3878, 0.2832, 0.3878, 0.4116, 0.2594, 0.4116, 0.2594, 0.2832, 0.3878, 0.2832, 0.3878, 0.4116, 0.2594, 0.4116, 0.2594, 0.2832])
me_nose.use_remesh_preserve_volume = False
me_nose.use_remesh_preserve_attributes = False
me_nose.use_mirror_vertex_groups = False
me_nose.update()
me_chifre_001 = bpy.data.meshes.new('chifre.001')
me_chifre_001.from_pydata([(0.03551, 0.04476, -0.1312), (-0.08573, -0.07752, -0.1312), (0.3726, -0.532, -0.1312), (0.4938, -0.4097, -0.1312), (0.03551, 0.04476, 0.0963), (-0.08573, -0.07752, 0.0963), (0.4938, -0.4097, 0.0963), (0.3726, -0.532, 0.0963)], [], [(0, 1, 2, 3), (4, 5, 1, 0), (6, 7, 5, 4), (3, 2, 7, 6), (1, 5, 7, 2), (4, 0, 3, 6)])
_uv = me_chifre_001.uv_layers.new(name='UVMap')
_uv.uv.foreach_set('vector', [0.1216, 0.6222, 0.1216, 0.7254, 0.01838, 0.7254, 0.01838, 0.6222, 0.1216, 0.6222, 0.1216, 0.7254, 0.01838, 0.7254, 0.01838, 0.6222, 0.1216, 0.6222, 0.1216, 0.7254, 0.01838, 0.7254, 0.01838, 0.6222, 0.1216, 0.6222, 0.1216, 0.7254, 0.01838, 0.7254, 0.01838, 0.6222, 0.1216, 0.6222, 0.1216, 0.7254, 0.01838, 0.7254, 0.01838, 0.6222, 0.1216, 0.6222, 0.1216, 0.7254, 0.01838, 0.7254, 0.01838, 0.6222])
me_chifre_001.use_remesh_preserve_volume = False
me_chifre_001.use_remesh_preserve_attributes = False
me_chifre_001.use_mirror_vertex_groups = False
me_chifre_001.update()
me_chifre1_001 = bpy.data.meshes.new('chifre1.001')
me_chifre1_001.from_pydata([(0.2267, -3.331, -1.42), (0.3452, -3.425, -1.42), (0.6163, -3.085, -1.42), (0.4978, -2.991, -1.42), (0.2267, -3.331, -1.228), (0.3452, -3.425, -1.228), (0.4978, -2.991, -1.228), (0.6163, -3.085, -1.228)], [], [(0, 1, 2, 3), (4, 5, 1, 0), (6, 7, 5, 4), (3, 2, 7, 6), (1, 5, 7, 2), (4, 0, 3, 6)])
_uv = me_chifre1_001.uv_layers.new(name='UVMap')
_uv.uv.foreach_set('vector', [0.1115, 0.6448, 0.1115, 0.7302, 0.02602, 0.7302, 0.02602, 0.6448, 0.1115, 0.6448, 0.1115, 0.7302, 0.02602, 0.7302, 0.02602, 0.6448, 0.1115, 0.6448, 0.1115, 0.7302, 0.02602, 0.7302, 0.02602, 0.6448, 0.1115, 0.6448, 0.1115, 0.7302, 0.02602, 0.7302, 0.02602, 0.6448, 0.1115, 0.6448, 0.1115, 0.7302, 0.02602, 0.7302, 0.02602, 0.6448, 0.1115, 0.6448, 0.1115, 0.7302, 0.02602, 0.7302, 0.02602, 0.6448])
me_chifre1_001.use_remesh_preserve_volume = False
me_chifre1_001.use_remesh_preserve_attributes = False
me_chifre1_001.use_mirror_vertex_groups = False
me_chifre1_001.update()
me_chifre2_001 = bpy.data.meshes.new('chifre2.001')
me_chifre2_001.from_pydata([(0.3906, -3.32, -1.401), (0.2599, -3.32, -1.401), (0.2599, -3.669, -1.401), (0.3162, -3.588, -1.401), (0.3906, -3.32, -1.247), (0.2599, -3.32, -1.247), (0.3162, -3.588, -1.247), (0.2599, -3.669, -1.247)], [], [(0, 1, 2, 3), (4, 5, 1, 0), (6, 7, 5, 4), (3, 2, 7, 6), (1, 5, 7, 2), (4, 0, 3, 6)])
_uv = me_chifre2_001.uv_layers.new(name='UVMap')
_uv.uv.foreach_set('vector', [0.1291, 0.5935, 0.1291, 0.7659, 0.008405, 0.7659, 0.008405, 0.5935, 0.1291, 0.5935, 0.1291, 0.7659, 0.008405, 0.7659, 0.008405, 0.5935, 0.1291, 0.5935, 0.1291, 0.7659, 0.008405, 0.7659, 0.008405, 0.5935, 0.1291, 0.5935, 0.1291, 0.7659, 0.008405, 0.7659, 0.008405, 0.5935, 0.1291, 0.5935, 0.1291, 0.7659, 0.008405, 0.7659, 0.008405, 0.5935, 0.1291, 0.5935, 0.1291, 0.7659, 0.008405, 0.7659, 0.008405, 0.5935])
me_chifre2_001.use_remesh_preserve_volume = False
me_chifre2_001.use_remesh_preserve_attributes = False
me_chifre2_001.use_mirror_vertex_groups = False
me_chifre2_001.update()
me_chifre = bpy.data.meshes.new('chifre')
me_chifre.from_pydata([(-0.03551, -0.04476, 0.1312), (0.08573, 0.07752, 0.1312), (-0.3726, 0.532, 0.1312), (-0.4938, 0.4097, 0.1312), (-0.03551, -0.04476, -0.0963), (0.08573, 0.07752, -0.0963), (-0.4938, 0.4097, -0.0963), (-0.3726, 0.532, -0.0963)], [], [(0, 1, 2, 3), (4, 5, 1, 0), (6, 7, 5, 4), (3, 2, 7, 6), (1, 5, 7, 2), (4, 0, 3, 6)])
_uv = me_chifre.uv_layers.new(name='UVMap')
_uv.uv.foreach_set('vector', [0.1216, 0.6222, 0.1216, 0.7254, 0.01838, 0.7254, 0.01838, 0.6222, 0.1216, 0.6222, 0.1216, 0.7254, 0.01838, 0.7254, 0.01838, 0.6222, 0.1216, 0.6222, 0.1216, 0.7254, 0.01838, 0.7254, 0.01838, 0.6222, 0.1216, 0.6222, 0.1216, 0.7254, 0.01838, 0.7254, 0.01838, 0.6222, 0.1216, 0.6222, 0.1216, 0.7254, 0.01838, 0.7254, 0.01838, 0.6222, 0.1216, 0.6222, 0.1216, 0.7254, 0.01838, 0.7254, 0.01838, 0.6222])
me_chifre.use_remesh_preserve_volume = False
me_chifre.use_remesh_preserve_attributes = False
me_chifre.use_mirror_vertex_groups = False
me_chifre.update()
me_chifre1 = bpy.data.meshes.new('chifre1')
me_chifre1.from_pydata([(-0.2267, 3.331, 1.42), (-0.3452, 3.425, 1.42), (-0.6163, 3.085, 1.42), (-0.4978, 2.991, 1.42), (-0.2267, 3.331, 1.228), (-0.3452, 3.425, 1.228), (-0.4978, 2.991, 1.228), (-0.6163, 3.085, 1.228)], [], [(0, 1, 2, 3), (4, 5, 1, 0), (6, 7, 5, 4), (3, 2, 7, 6), (1, 5, 7, 2), (4, 0, 3, 6)])
_uv = me_chifre1.uv_layers.new(name='UVMap')
_uv.uv.foreach_set('vector', [0.1115, 0.6448, 0.1115, 0.7302, 0.02602, 0.7302, 0.02602, 0.6448, 0.1115, 0.6448, 0.1115, 0.7302, 0.02602, 0.7302, 0.02602, 0.6448, 0.1115, 0.6448, 0.1115, 0.7302, 0.02602, 0.7302, 0.02602, 0.6448, 0.1115, 0.6448, 0.1115, 0.7302, 0.02602, 0.7302, 0.02602, 0.6448, 0.1115, 0.6448, 0.1115, 0.7302, 0.02602, 0.7302, 0.02602, 0.6448, 0.1115, 0.6448, 0.1115, 0.7302, 0.02602, 0.7302, 0.02602, 0.6448])
me_chifre1.use_remesh_preserve_volume = False
me_chifre1.use_remesh_preserve_attributes = False
me_chifre1.use_mirror_vertex_groups = False
me_chifre1.update()
me_chifre2 = bpy.data.meshes.new('chifre2')
me_chifre2.from_pydata([(-0.3906, 3.32, 1.401), (-0.2599, 3.32, 1.401), (-0.2599, 3.669, 1.401), (-0.3162, 3.588, 1.401), (-0.3906, 3.32, 1.247), (-0.2599, 3.32, 1.247), (-0.3162, 3.588, 1.247), (-0.2599, 3.669, 1.247)], [], [(0, 1, 2, 3), (4, 5, 1, 0), (6, 7, 5, 4), (3, 2, 7, 6), (1, 5, 7, 2), (4, 0, 3, 6)])
_uv = me_chifre2.uv_layers.new(name='UVMap')
_uv.uv.foreach_set('vector', [0.1291, 0.5935, 0.1291, 0.7659, 0.008405, 0.7659, 0.008405, 0.5935, 0.1291, 0.5935, 0.1291, 0.7659, 0.008405, 0.7659, 0.008405, 0.5935, 0.1291, 0.5935, 0.1291, 0.7659, 0.008405, 0.7659, 0.008405, 0.5935, 0.1291, 0.5935, 0.1291, 0.7659, 0.008405, 0.7659, 0.008405, 0.5935, 0.1291, 0.5935, 0.1291, 0.7659, 0.008405, 0.7659, 0.008405, 0.5935, 0.1291, 0.5935, 0.1291, 0.7659, 0.008405, 0.7659, 0.008405, 0.5935])
me_chifre2.use_remesh_preserve_volume = False
me_chifre2.use_remesh_preserve_attributes = False
me_chifre2.use_mirror_vertex_groups = False
me_chifre2.update()
me_leg1 = bpy.data.meshes.new('leg1')
me_leg1.from_pydata([(0.1585, -0.9748, 0.05652), (0.1585, -0.02312, 0.2001), (-0.1182, -0.02312, 0.2001), (-0.1182, -0.9748, 0.05652), (0.1585, -0.9298, -0.2416), (0.1585, 0.02186, -0.09799), (-0.1182, -0.9298, -0.2416), (-0.1182, 0.02186, -0.09799)], [], [(0, 1, 2, 3), (4, 5, 1, 0), (6, 7, 5, 4), (3, 2, 7, 6), (1, 5, 7, 2), (4, 0, 3, 6)])
_uv = me_leg1.uv_layers.new(name='UVMap')
_uv.uv.foreach_set('vector', [0.1189, 0.8538, 0.1189, 0.9665, 0.006143, 0.9665, 0.006143, 0.8538, 0.1189, 0.8538, 0.1189, 0.9665, 0.006143, 0.9665, 0.006143, 0.8538, 0.1189, 0.8538, 0.1189, 0.9665, 0.006143, 0.9665, 0.006143, 0.8538, 0.1189, 0.8538, 0.1189, 0.9665, 0.006143, 0.9665, 0.006143, 0.8538, 0.1189, 0.8538, 0.1189, 0.9665, 0.006143, 0.9665, 0.006143, 0.8538, 0.1189, 0.8538, 0.1189, 0.9665, 0.006143, 0.9665, 0.006143, 0.8538])
me_leg1.use_remesh_preserve_volume = False
me_leg1.use_remesh_preserve_attributes = False
me_leg1.use_mirror_vertex_groups = False
me_leg1.update()
me_leg1_1 = bpy.data.meshes.new('leg1_1')
me_leg1_1.from_pydata([(0.1659, -0.7508, 0.2052), (0.1659, 0.01651, 0.1337), (-0.09909, 0.01651, 0.1337), (-0.09909, -0.7508, 0.2052), (0.1659, -0.7788, -0.09495), (0.1659, -0.01147, -0.1665), (-0.09909, -0.7788, -0.09495), (-0.09909, -0.01147, -0.1665)], [], [(0, 1, 2, 3), (4, 5, 1, 0), (6, 7, 5, 4), (3, 2, 7, 6), (1, 5, 7, 2), (4, 0, 3, 6)])
_uv = me_leg1_1.uv_layers.new(name='UVMap')
_uv.uv.foreach_set('vector', [0.1333, 0.8233, 0.1333, 0.9814, 0.01167, 0.9814, 0.01167, 0.8233, 0.1333, 0.8233, 0.1333, 0.9814, 0.01167, 0.9814, 0.01167, 0.8233, 0.1333, 0.8233, 0.1333, 0.9814, 0.01167, 0.9814, 0.01167, 0.8233, 0.1333, 0.8233, 0.1333, 0.9814, 0.01167, 0.9814, 0.01167, 0.8233, 0.1333, 0.8233, 0.1333, 0.9814, 0.01167, 0.9814, 0.01167, 0.8233, 0.1333, 0.8233, 0.1333, 0.9814, 0.01167, 0.9814, 0.01167, 0.8233])
me_leg1_1.use_remesh_preserve_volume = False
me_leg1_1.use_remesh_preserve_attributes = False
me_leg1_1.use_mirror_vertex_groups = False
me_leg1_1.update()
me_bone2 = bpy.data.meshes.new('bone2')
me_bone2.from_pydata([(0.2286, 0.5509, 0.4923), (0.2286, 0.7333, 0.4753), (0.1439, 0.7408, 0.5561), (0.1439, 0.5584, 0.5731), (0.3133, 0.5509, 0.4923), (0.3133, 0.7333, 0.4753), (0.3979, 0.5509, 0.4923), (0.3979, 0.7333, 0.4753), (0.4826, 0.5509, 0.4923), (0.4826, 0.7333, 0.4753), (0.5672, 0.5584, 0.5731), (0.5672, 0.7408, 0.5561), (0.5672, 0.5205, 0.1662), (0.5672, 0.7029, 0.1492), (0.4826, 0.5205, 0.1662), (0.4826, 0.7029, 0.1492), (0.3979, 0.5205, 0.1662), (0.3979, 0.7029, 0.1492), (0.3133, 0.5205, 0.1662), (0.3133, 0.7029, 0.1492), (0.2286, 0.5205, 0.1662), (0.2286, 0.7029, 0.1492), (0.1439, 0.5205, 0.1662), (0.1439, 0.7029, 0.1492)], [], [(0, 1, 2, 3), (4, 5, 1, 0), (6, 7, 5, 4), (8, 9, 7, 6), (10, 11, 9, 8), (12, 13, 11, 10), (14, 15, 13, 12), (16, 17, 15, 14), (18, 19, 17, 16), (20, 21, 19, 18), (22, 23, 21, 20), (3, 2, 23, 22), (1, 21, 23, 2), (5, 19, 21, 1), (7, 17, 19, 5), (9, 15, 17, 7), (11, 13, 15, 9), (20, 0, 3, 22), (18, 4, 0, 20), (16, 6, 4, 18), (14, 8, 6, 16), (12, 10, 8, 14)])
_uv = me_bone2.uv_layers.new(name='UVMap')
_uv.uv.foreach_set('vector', [0.04276, 0.6416, 0.04276, 0.7491, 0.02126, 0.7491, 0.02126, 0.6416, 0.06425, 0.6416, 0.06425, 0.7491, 0.04276, 0.7491, 0.04276, 0.6416, 0.08575, 0.6416, 0.08575, 0.7491, 0.06425, 0.7491, 0.06425, 0.6416, 0.1072, 0.6416, 0.1072, 0.7491, 0.08575, 0.7491, 0.08575, 0.6416, 0.1287, 0.6416, 0.1287, 0.7491, 0.1072, 0.7491, 0.1072, 0.6416, 0.1287, 0.6416, 0.1287, 0.7491, 0.02126, 0.7491, 0.02126, 0.6416, 0.04276, 0.6416, 0.04276, 0.7491, 0.02126, 0.7491, 0.02126, 0.6416, 0.06425, 0.6416, 0.06425, 0.7491, 0.04276, 0.7491, 0.04276, 0.6416, 0.08575, 0.6416, 0.08575, 0.7491, 0.06425, 0.7491, 0.06425, 0.6416, 0.1072, 0.6416, 0.1072, 0.7491, 0.08575, 0.7491, 0.08575, 0.6416, 0.1287, 0.6416, 0.1287, 0.7491, 0.1072, 0.7491, 0.1072, 0.6416, 0.1287, 0.6416, 0.1287, 0.7491, 0.02126, 0.7491, 0.02126, 0.6416, 0.04276, 0.6416, 0.04276, 0.7491, 0.02126, 0.7491, 0.02126, 0.6416, 0.06425, 0.6416, 0.06425, 0.7491, 0.04276, 0.7491, 0.04276, 0.6416, 0.08575, 0.6416, 0.08575, 0.7491, 0.06425, 0.7491, 0.06425, 0.6416, 0.1072, 0.6416, 0.1072, 0.7491, 0.08575, 0.7491, 0.08575, 0.6416, 0.1287, 0.6416, 0.1287, 0.7491, 0.1072, 0.7491, 0.1072, 0.6416, 0.04276, 0.6416, 0.04276, 0.7491, 0.02126, 0.7491, 0.02126, 0.6416, 0.06425, 0.6416, 0.06425, 0.7491, 0.04276, 0.7491, 0.04276, 0.6416, 0.08575, 0.6416, 0.08575, 0.7491, 0.06425, 0.7491, 0.06425, 0.6416, 0.1072, 0.6416, 0.1072, 0.7491, 0.08575, 0.7491, 0.08575, 0.6416, 0.1287, 0.6416, 0.1287, 0.7491, 0.1072, 0.7491, 0.1072, 0.6416])
me_bone2.use_remesh_preserve_volume = False
me_bone2.use_remesh_preserve_attributes = False
me_bone2.use_mirror_vertex_groups = False
me_bone2.update()
me_bone1 = bpy.data.meshes.new('bone1')
me_bone1.from_pydata([(0.2286, 0.2408, 0.5212), (0.2286, 0.4232, 0.5042), (0.1439, 0.4307, 0.585), (0.1439, 0.2483, 0.602), (0.3133, 0.2408, 0.5212), (0.3133, 0.4232, 0.5042), (0.3979, 0.2408, 0.5212), (0.3979, 0.4232, 0.5042), (0.4826, 0.2408, 0.5212), (0.4826, 0.4232, 0.5042), (0.5672, 0.2483, 0.602), (0.5672, 0.4307, 0.585), (0.5672, 0.2104, 0.1951), (0.5672, 0.3928, 0.1781), (0.4826, 0.2104, 0.1951), (0.4826, 0.3928, 0.1781), (0.3979, 0.2104, 0.1951), (0.3979, 0.3928, 0.1781), (0.3133, 0.2104, 0.1951), (0.3133, 0.3928, 0.1781), (0.2286, 0.2104, 0.1951), (0.2286, 0.3928, 0.1781), (0.1439, 0.2104, 0.1951), (0.1439, 0.3928, 0.1781)], [], [(0, 1, 2, 3), (4, 5, 1, 0), (6, 7, 5, 4), (8, 9, 7, 6), (10, 11, 9, 8), (12, 13, 11, 10), (14, 15, 13, 12), (16, 17, 15, 14), (18, 19, 17, 16), (20, 21, 19, 18), (22, 23, 21, 20), (3, 2, 23, 22), (1, 21, 23, 2), (5, 19, 21, 1), (7, 17, 19, 5), (9, 15, 17, 7), (11, 13, 15, 9), (20, 0, 3, 22), (18, 4, 0, 20), (16, 6, 4, 18), (14, 8, 6, 16), (12, 10, 8, 14)])
_uv = me_bone1.uv_layers.new(name='UVMap')
_uv.uv.foreach_set('vector', [0.04039, 0.6301, 0.04039, 0.7371, 0.01898, 0.7371, 0.01898, 0.6301, 0.0618, 0.6301, 0.0618, 0.7371, 0.04039, 0.7371, 0.04039, 0.6301, 0.0832, 0.6301, 0.0832, 0.7371, 0.0618, 0.7371, 0.0618, 0.6301, 0.1046, 0.6301, 0.1046, 0.7371, 0.0832, 0.7371, 0.0832, 0.6301, 0.126, 0.6301, 0.126, 0.7371, 0.1046, 0.7371, 0.1046, 0.6301, 0.126, 0.6301, 0.126, 0.7371, 0.01898, 0.7371, 0.01898, 0.6301, 0.04039, 0.6301, 0.04039, 0.7371, 0.01898, 0.7371, 0.01898, 0.6301, 0.0618, 0.6301, 0.0618, 0.7371, 0.04039, 0.7371, 0.04039, 0.6301, 0.0832, 0.6301, 0.0832, 0.7371, 0.0618, 0.7371, 0.0618, 0.6301, 0.1046, 0.6301, 0.1046, 0.7371, 0.0832, 0.7371, 0.0832, 0.6301, 0.126, 0.6301, 0.126, 0.7371, 0.1046, 0.7371, 0.1046, 0.6301, 0.126, 0.6301, 0.126, 0.7371, 0.01898, 0.7371, 0.01898, 0.6301, 0.04039, 0.6301, 0.04039, 0.7371, 0.01898, 0.7371, 0.01898, 0.6301, 0.0618, 0.6301, 0.0618, 0.7371, 0.04039, 0.7371, 0.04039, 0.6301, 0.0832, 0.6301, 0.0832, 0.7371, 0.0618, 0.7371, 0.0618, 0.6301, 0.1046, 0.6301, 0.1046, 0.7371, 0.0832, 0.7371, 0.0832, 0.6301, 0.126, 0.6301, 0.126, 0.7371, 0.1046, 0.7371, 0.1046, 0.6301, 0.04039, 0.6301, 0.04039, 0.7371, 0.01898, 0.7371, 0.01898, 0.6301, 0.0618, 0.6301, 0.0618, 0.7371, 0.04039, 0.7371, 0.04039, 0.6301, 0.0832, 0.6301, 0.0832, 0.7371, 0.0618, 0.7371, 0.0618, 0.6301, 0.1046, 0.6301, 0.1046, 0.7371, 0.0832, 0.7371, 0.0832, 0.6301, 0.126, 0.6301, 0.126, 0.7371, 0.1046, 0.7371, 0.1046, 0.6301])
me_bone1.use_remesh_preserve_volume = False
me_bone1.use_remesh_preserve_attributes = False
me_bone1.use_mirror_vertex_groups = False
me_bone1.update()
me_foot1 = bpy.data.meshes.new('foot1')
me_foot1.from_pydata([(0.1559, -0.145, 0.4321), (0.1559, 0.03953, 0.4321), (-0.1475, 0.03953, 0.4321), (-0.1475, -0.145, 0.4321), (0.1559, -0.145, -0.06646), (0.1559, 0.03953, -0.06646), (-0.1475, -0.145, -0.06646), (-0.1475, 0.03953, -0.06646), (-0.1475, 0.03953, 0.2625), (-0.1475, -0.145, 0.2625), (0.1559, 0.03953, 0.2625), (0.1559, -0.145, 0.2625)], [], [(0, 1, 2, 3), (11, 10, 1, 0), (6, 7, 5, 4), (9, 8, 7, 6), (10, 5, 7, 8), (11, 0, 3, 9), (4, 11, 9, 6), (1, 10, 8, 2), (3, 2, 8, 9), (4, 5, 10, 11)])
_uv = me_foot1.uv_layers.new(name='UVMap')
_uv.uv.foreach_set('vector', [0.1574, 0.4249, 0.1574, 0.5763, 0.001535, 0.5763, 0.001535, 0.4249, 0.08102, 0.4843, 0.08102, 0.5489, 0.05767, 0.5489, 0.05767, 0.4843, 0.1191, 0.8226, 0.1191, 0.9586, 0.0209, 0.9586, 0.0209, 0.8226, 0.07, 0.8226, 0.07, 0.9586, 0.0209, 0.9586, 0.0209, 0.8226, 0.1191, 0.8906, 0.1191, 0.9586, 0.0209, 0.9586, 0.0209, 0.8906, 0.1191, 0.8906, 0.1191, 0.9586, 0.0209, 0.9586, 0.0209, 0.8906, 0.1191, 0.8226, 0.1191, 0.8906, 0.0209, 0.8906, 0.0209, 0.8226, 0.1598, 0.4275, 0.1598, 0.5771, 0.002281, 0.5771, 0.002281, 0.4275, 0.1044, 0.4843, 0.1044, 0.5489, 0.08102, 0.5489, 0.08102, 0.4843, 0.1191, 0.8226, 0.1191, 0.9586, 0.07, 0.9586, 0.07, 0.8226])
me_foot1.use_remesh_preserve_volume = False
me_foot1.use_remesh_preserve_attributes = False
me_foot1.use_mirror_vertex_groups = False
me_foot1.update()
me_leg2 = bpy.data.meshes.new('leg2')
me_leg2.from_pydata([(0.1585, -0.9748, 0.05652), (0.1585, -0.02312, 0.2001), (-0.1182, -0.02312, 0.2001), (-0.1182, -0.9748, 0.05652), (0.1585, -0.9298, -0.2416), (0.1585, 0.02186, -0.09799), (-0.1182, -0.9298, -0.2416), (-0.1182, 0.02186, -0.09799)], [], [(0, 1, 2, 3), (4, 5, 1, 0), (6, 7, 5, 4), (3, 2, 7, 6), (1, 5, 7, 2), (4, 0, 3, 6)])
_uv = me_leg2.uv_layers.new(name='UVMap')
_uv.uv.foreach_set('vector', [0.1189, 0.8538, 0.1189, 0.9665, 0.006143, 0.9665, 0.006143, 0.8538, 0.1189, 0.8538, 0.1189, 0.9665, 0.006143, 0.9665, 0.006143, 0.8538, 0.1189, 0.8538, 0.1189, 0.9665, 0.006143, 0.9665, 0.006143, 0.8538, 0.1189, 0.8538, 0.1189, 0.9665, 0.006143, 0.9665, 0.006143, 0.8538, 0.1189, 0.8538, 0.1189, 0.9665, 0.006143, 0.9665, 0.006143, 0.8538, 0.1189, 0.8538, 0.1189, 0.9665, 0.006143, 0.9665, 0.006143, 0.8538])
me_leg2.use_remesh_preserve_volume = False
me_leg2.use_remesh_preserve_attributes = False
me_leg2.use_mirror_vertex_groups = False
me_leg2.update()
me_leg2_1 = bpy.data.meshes.new('leg2_1')
me_leg2_1.from_pydata([(0.1659, -0.7508, 0.2052), (0.1659, 0.01651, 0.1337), (-0.09909, 0.01651, 0.1337), (-0.09909, -0.7508, 0.2052), (0.1659, -0.7788, -0.09495), (0.1659, -0.01147, -0.1665), (-0.09909, -0.7788, -0.09495), (-0.09909, -0.01147, -0.1665)], [], [(0, 1, 2, 3), (4, 5, 1, 0), (6, 7, 5, 4), (3, 2, 7, 6), (1, 5, 7, 2), (4, 0, 3, 6)])
_uv = me_leg2_1.uv_layers.new(name='UVMap')
_uv.uv.foreach_set('vector', [0.1333, 0.8233, 0.1333, 0.9814, 0.01167, 0.9814, 0.01167, 0.8233, 0.1333, 0.8233, 0.1333, 0.9814, 0.01167, 0.9814, 0.01167, 0.8233, 0.1333, 0.8233, 0.1333, 0.9814, 0.01167, 0.9814, 0.01167, 0.8233, 0.1333, 0.8233, 0.1333, 0.9814, 0.01167, 0.9814, 0.01167, 0.8233, 0.1333, 0.8233, 0.1333, 0.9814, 0.01167, 0.9814, 0.01167, 0.8233, 0.1333, 0.8233, 0.1333, 0.9814, 0.01167, 0.9814, 0.01167, 0.8233])
me_leg2_1.use_remesh_preserve_volume = False
me_leg2_1.use_remesh_preserve_attributes = False
me_leg2_1.use_mirror_vertex_groups = False
me_leg2_1.update()
me_bone1_001 = bpy.data.meshes.new('bone1.001')
me_bone1_001.from_pydata([(0.2286, 0.2408, 0.5212), (0.2286, 0.4232, 0.5042), (0.1439, 0.4307, 0.585), (0.1439, 0.2483, 0.602), (0.3133, 0.2408, 0.5212), (0.3133, 0.4232, 0.5042), (0.3979, 0.2408, 0.5212), (0.3979, 0.4232, 0.5042), (0.4826, 0.2408, 0.5212), (0.4826, 0.4232, 0.5042), (0.5672, 0.2483, 0.602), (0.5672, 0.4307, 0.585), (0.5672, 0.2104, 0.1951), (0.5672, 0.3928, 0.1781), (0.4826, 0.2104, 0.1951), (0.4826, 0.3928, 0.1781), (0.3979, 0.2104, 0.1951), (0.3979, 0.3928, 0.1781), (0.3133, 0.2104, 0.1951), (0.3133, 0.3928, 0.1781), (0.2286, 0.2104, 0.1951), (0.2286, 0.3928, 0.1781), (0.1439, 0.2104, 0.1951), (0.1439, 0.3928, 0.1781)], [], [(0, 1, 2, 3), (4, 5, 1, 0), (6, 7, 5, 4), (8, 9, 7, 6), (10, 11, 9, 8), (12, 13, 11, 10), (14, 15, 13, 12), (16, 17, 15, 14), (18, 19, 17, 16), (20, 21, 19, 18), (22, 23, 21, 20), (3, 2, 23, 22), (1, 21, 23, 2), (5, 19, 21, 1), (7, 17, 19, 5), (9, 15, 17, 7), (11, 13, 15, 9), (20, 0, 3, 22), (18, 4, 0, 20), (16, 6, 4, 18), (14, 8, 6, 16), (12, 10, 8, 14)])
_uv = me_bone1_001.uv_layers.new(name='UVMap')
_uv.uv.foreach_set('vector', [0.04039, 0.6301, 0.04039, 0.7371, 0.01898, 0.7371, 0.01898, 0.6301, 0.0618, 0.6301, 0.0618, 0.7371, 0.04039, 0.7371, 0.04039, 0.6301, 0.0832, 0.6301, 0.0832, 0.7371, 0.0618, 0.7371, 0.0618, 0.6301, 0.1046, 0.6301, 0.1046, 0.7371, 0.0832, 0.7371, 0.0832, 0.6301, 0.126, 0.6301, 0.126, 0.7371, 0.1046, 0.7371, 0.1046, 0.6301, 0.126, 0.6301, 0.126, 0.7371, 0.01898, 0.7371, 0.01898, 0.6301, 0.04039, 0.6301, 0.04039, 0.7371, 0.01898, 0.7371, 0.01898, 0.6301, 0.0618, 0.6301, 0.0618, 0.7371, 0.04039, 0.7371, 0.04039, 0.6301, 0.0832, 0.6301, 0.0832, 0.7371, 0.0618, 0.7371, 0.0618, 0.6301, 0.1046, 0.6301, 0.1046, 0.7371, 0.0832, 0.7371, 0.0832, 0.6301, 0.126, 0.6301, 0.126, 0.7371, 0.1046, 0.7371, 0.1046, 0.6301, 0.126, 0.6301, 0.126, 0.7371, 0.01898, 0.7371, 0.01898, 0.6301, 0.04039, 0.6301, 0.04039, 0.7371, 0.01898, 0.7371, 0.01898, 0.6301, 0.0618, 0.6301, 0.0618, 0.7371, 0.04039, 0.7371, 0.04039, 0.6301, 0.0832, 0.6301, 0.0832, 0.7371, 0.0618, 0.7371, 0.0618, 0.6301, 0.1046, 0.6301, 0.1046, 0.7371, 0.0832, 0.7371, 0.0832, 0.6301, 0.126, 0.6301, 0.126, 0.7371, 0.1046, 0.7371, 0.1046, 0.6301, 0.04039, 0.6301, 0.04039, 0.7371, 0.01898, 0.7371, 0.01898, 0.6301, 0.0618, 0.6301, 0.0618, 0.7371, 0.04039, 0.7371, 0.04039, 0.6301, 0.0832, 0.6301, 0.0832, 0.7371, 0.0618, 0.7371, 0.0618, 0.6301, 0.1046, 0.6301, 0.1046, 0.7371, 0.0832, 0.7371, 0.0832, 0.6301, 0.126, 0.6301, 0.126, 0.7371, 0.1046, 0.7371, 0.1046, 0.6301])
me_bone1_001.use_remesh_preserve_volume = False
me_bone1_001.use_remesh_preserve_attributes = False
me_bone1_001.use_mirror_vertex_groups = False
me_bone1_001.update()
me_bone2_001 = bpy.data.meshes.new('bone2.001')
me_bone2_001.from_pydata([(0.2286, 0.5509, 0.4923), (0.2286, 0.7333, 0.4753), (0.1439, 0.7408, 0.5561), (0.1439, 0.5584, 0.5731), (0.3133, 0.5509, 0.4923), (0.3133, 0.7333, 0.4753), (0.3979, 0.5509, 0.4923), (0.3979, 0.7333, 0.4753), (0.4826, 0.5509, 0.4923), (0.4826, 0.7333, 0.4753), (0.5672, 0.5584, 0.5731), (0.5672, 0.7408, 0.5561), (0.5672, 0.5205, 0.1662), (0.5672, 0.7029, 0.1492), (0.4826, 0.5205, 0.1662), (0.4826, 0.7029, 0.1492), (0.3979, 0.5205, 0.1662), (0.3979, 0.7029, 0.1492), (0.3133, 0.5205, 0.1662), (0.3133, 0.7029, 0.1492), (0.2286, 0.5205, 0.1662), (0.2286, 0.7029, 0.1492), (0.1439, 0.5205, 0.1662), (0.1439, 0.7029, 0.1492)], [], [(0, 1, 2, 3), (4, 5, 1, 0), (6, 7, 5, 4), (8, 9, 7, 6), (10, 11, 9, 8), (12, 13, 11, 10), (14, 15, 13, 12), (16, 17, 15, 14), (18, 19, 17, 16), (20, 21, 19, 18), (22, 23, 21, 20), (3, 2, 23, 22), (1, 21, 23, 2), (5, 19, 21, 1), (7, 17, 19, 5), (9, 15, 17, 7), (11, 13, 15, 9), (20, 0, 3, 22), (18, 4, 0, 20), (16, 6, 4, 18), (14, 8, 6, 16), (12, 10, 8, 14)])
_uv = me_bone2_001.uv_layers.new(name='UVMap')
_uv.uv.foreach_set('vector', [0.04276, 0.6416, 0.04276, 0.7491, 0.02126, 0.7491, 0.02126, 0.6416, 0.06425, 0.6416, 0.06425, 0.7491, 0.04276, 0.7491, 0.04276, 0.6416, 0.08575, 0.6416, 0.08575, 0.7491, 0.06425, 0.7491, 0.06425, 0.6416, 0.1072, 0.6416, 0.1072, 0.7491, 0.08575, 0.7491, 0.08575, 0.6416, 0.1287, 0.6416, 0.1287, 0.7491, 0.1072, 0.7491, 0.1072, 0.6416, 0.1287, 0.6416, 0.1287, 0.7491, 0.02126, 0.7491, 0.02126, 0.6416, 0.04276, 0.6416, 0.04276, 0.7491, 0.02126, 0.7491, 0.02126, 0.6416, 0.06425, 0.6416, 0.06425, 0.7491, 0.04276, 0.7491, 0.04276, 0.6416, 0.08575, 0.6416, 0.08575, 0.7491, 0.06425, 0.7491, 0.06425, 0.6416, 0.1072, 0.6416, 0.1072, 0.7491, 0.08575, 0.7491, 0.08575, 0.6416, 0.1287, 0.6416, 0.1287, 0.7491, 0.1072, 0.7491, 0.1072, 0.6416, 0.1287, 0.6416, 0.1287, 0.7491, 0.02126, 0.7491, 0.02126, 0.6416, 0.04276, 0.6416, 0.04276, 0.7491, 0.02126, 0.7491, 0.02126, 0.6416, 0.06425, 0.6416, 0.06425, 0.7491, 0.04276, 0.7491, 0.04276, 0.6416, 0.08575, 0.6416, 0.08575, 0.7491, 0.06425, 0.7491, 0.06425, 0.6416, 0.1072, 0.6416, 0.1072, 0.7491, 0.08575, 0.7491, 0.08575, 0.6416, 0.1287, 0.6416, 0.1287, 0.7491, 0.1072, 0.7491, 0.1072, 0.6416, 0.04276, 0.6416, 0.04276, 0.7491, 0.02126, 0.7491, 0.02126, 0.6416, 0.06425, 0.6416, 0.06425, 0.7491, 0.04276, 0.7491, 0.04276, 0.6416, 0.08575, 0.6416, 0.08575, 0.7491, 0.06425, 0.7491, 0.06425, 0.6416, 0.1072, 0.6416, 0.1072, 0.7491, 0.08575, 0.7491, 0.08575, 0.6416, 0.1287, 0.6416, 0.1287, 0.7491, 0.1072, 0.7491, 0.1072, 0.6416])
me_bone2_001.use_remesh_preserve_volume = False
me_bone2_001.use_remesh_preserve_attributes = False
me_bone2_001.use_mirror_vertex_groups = False
me_bone2_001.update()
me_foot2 = bpy.data.meshes.new('foot2')
me_foot2.from_pydata([(0.1559, -0.145, 0.4321), (0.1559, 0.03953, 0.4321), (-0.1475, 0.03953, 0.4321), (-0.1475, -0.145, 0.4321), (0.1559, -0.145, -0.06646), (0.1559, 0.03953, -0.06646), (-0.1475, -0.145, -0.06646), (-0.1475, 0.03953, -0.06646), (-0.1475, 0.03953, 0.2625), (-0.1475, -0.145, 0.2625), (0.1559, 0.03953, 0.2625), (0.1559, -0.145, 0.2625)], [], [(0, 1, 2, 3), (11, 10, 1, 0), (6, 7, 5, 4), (9, 8, 7, 6), (10, 5, 7, 8), (11, 0, 3, 9), (4, 11, 9, 6), (1, 10, 8, 2), (3, 2, 8, 9), (4, 5, 10, 11)])
_uv = me_foot2.uv_layers.new(name='UVMap')
_uv.uv.foreach_set('vector', [0.1574, 0.4249, 0.1574, 0.5763, 0.001535, 0.5763, 0.001535, 0.4249, 0.08102, 0.4843, 0.08102, 0.5489, 0.05767, 0.5489, 0.05767, 0.4843, 0.1191, 0.8226, 0.1191, 0.9586, 0.0209, 0.9586, 0.0209, 0.8226, 0.07, 0.8226, 0.07, 0.9586, 0.0209, 0.9586, 0.0209, 0.8226, 0.1191, 0.8906, 0.1191, 0.9586, 0.0209, 0.9586, 0.0209, 0.8906, 0.1191, 0.8906, 0.1191, 0.9586, 0.0209, 0.9586, 0.0209, 0.8906, 0.1191, 0.8226, 0.1191, 0.8906, 0.0209, 0.8906, 0.0209, 0.8226, 0.1598, 0.4275, 0.1598, 0.5771, 0.002281, 0.5771, 0.002281, 0.4275, 0.1044, 0.4843, 0.1044, 0.5489, 0.08102, 0.5489, 0.08102, 0.4843, 0.1191, 0.8226, 0.1191, 0.9586, 0.07, 0.9586, 0.07, 0.8226])
me_foot2.use_remesh_preserve_volume = False
me_foot2.use_remesh_preserve_attributes = False
me_foot2.use_mirror_vertex_groups = False
me_foot2.update()
me_leg3 = bpy.data.meshes.new('leg3')
me_leg3.from_pydata([(0.1504, -0.9693, -0.1159), (0.1504, -0.07705, 0.245), (-0.1263, -0.07705, 0.245), (-0.1263, -0.9693, -0.1159), (0.1504, -0.7853, -0.5708), (0.1504, 0.1069, -0.21), (-0.1263, -0.7853, -0.5708), (-0.1263, 0.1069, -0.21)], [], [(0, 1, 2, 3), (4, 5, 1, 0), (6, 7, 5, 4), (3, 2, 7, 6), (1, 5, 7, 2), (4, 0, 3, 6)])
_uv = me_leg3.uv_layers.new(name='UVMap')
_uv.uv.foreach_set('vector', [0.1149, 0.8316, 0.1149, 0.9214, 0.0252, 0.9214, 0.0252, 0.8316, 0.1149, 0.8316, 0.1149, 0.9214, 0.0252, 0.9214, 0.0252, 0.8316, 0.1149, 0.8316, 0.1149, 0.9214, 0.0252, 0.9214, 0.0252, 0.8316, 0.1149, 0.8316, 0.1149, 0.9214, 0.0252, 0.9214, 0.0252, 0.8316, 0.1149, 0.8316, 0.1149, 0.9214, 0.0252, 0.9214, 0.0252, 0.8316, 0.1149, 0.8316, 0.1149, 0.9214, 0.0252, 0.9214, 0.0252, 0.8316])
me_leg3.use_remesh_preserve_volume = False
me_leg3.use_remesh_preserve_attributes = False
me_leg3.use_mirror_vertex_groups = False
me_leg3.update()
me_leg3_1 = bpy.data.meshes.new('leg3_1')
me_leg3_1.from_pydata([(0.126, -0.7828, 0.18), (0.126, 0.02075, 0.18), (-0.1327, 0.02075, 0.18), (-0.1327, -0.7828, 0.18), (0.126, -0.7828, -0.1568), (0.126, 0.02075, -0.1568), (-0.1327, -0.7828, -0.1568), (-0.1327, 0.02075, -0.1568)], [], [(0, 1, 2, 3), (4, 5, 1, 0), (6, 7, 5, 4), (3, 2, 7, 6), (1, 5, 7, 2), (4, 0, 3, 6)])
_uv = me_leg3_1.uv_layers.new(name='UVMap')
_uv.uv.foreach_set('vector', [0.1159, 0.8484, 0.1159, 0.9453, 0.01894, 0.9453, 0.01894, 0.8484, 0.1159, 0.8484, 0.1159, 0.9453, 0.01894, 0.9453, 0.01894, 0.8484, 0.1159, 0.8484, 0.1159, 0.9453, 0.01894, 0.9453, 0.01894, 0.8484, 0.1159, 0.8484, 0.1159, 0.9453, 0.01894, 0.9453, 0.01894, 0.8484, 0.1159, 0.8484, 0.1159, 0.9453, 0.01894, 0.9453, 0.01894, 0.8484, 0.1159, 0.8484, 0.1159, 0.9453, 0.01894, 0.9453, 0.01894, 0.8484])
me_leg3_1.use_remesh_preserve_volume = False
me_leg3_1.use_remesh_preserve_attributes = False
me_leg3_1.use_mirror_vertex_groups = False
me_leg3_1.update()
me_foot3 = bpy.data.meshes.new('foot3')
me_foot3.from_pydata([(0.1559, -0.145, 0.4321), (0.1559, 0.03953, 0.4321), (-0.1475, 0.03953, 0.4321), (-0.1475, -0.145, 0.4321), (0.1559, -0.145, -0.06646), (0.1559, 0.03953, -0.06646), (-0.1475, -0.145, -0.06646), (-0.1475, 0.03953, -0.06646), (-0.1475, 0.03953, 0.2625), (-0.1475, -0.145, 0.2625), (0.1559, 0.03953, 0.2625), (0.1559, -0.145, 0.2625)], [], [(0, 1, 2, 3), (11, 10, 1, 0), (6, 7, 5, 4), (9, 8, 7, 6), (10, 5, 7, 8), (11, 0, 3, 9), (4, 11, 9, 6), (1, 10, 8, 2), (3, 2, 8, 9), (4, 5, 10, 11)])
_uv = me_foot3.uv_layers.new(name='UVMap')
_uv.uv.foreach_set('vector', [0.1574, 0.4249, 0.1574, 0.5763, 0.001535, 0.5763, 0.001535, 0.4249, 0.08102, 0.4843, 0.08102, 0.5489, 0.05767, 0.5489, 0.05767, 0.4843, 0.1191, 0.8226, 0.1191, 0.9586, 0.0209, 0.9586, 0.0209, 0.8226, 0.07, 0.8226, 0.07, 0.9586, 0.0209, 0.9586, 0.0209, 0.8226, 0.1191, 0.8906, 0.1191, 0.9586, 0.0209, 0.9586, 0.0209, 0.8906, 0.1191, 0.8906, 0.1191, 0.9586, 0.0209, 0.9586, 0.0209, 0.8906, 0.1191, 0.8226, 0.1191, 0.8906, 0.0209, 0.8906, 0.0209, 0.8226, 0.1598, 0.4275, 0.1598, 0.5771, 0.002281, 0.5771, 0.002281, 0.4275, 0.1044, 0.4843, 0.1044, 0.5489, 0.08102, 0.5489, 0.08102, 0.4843, 0.1191, 0.8226, 0.1191, 0.9586, 0.07, 0.9586, 0.07, 0.8226])
me_foot3.use_remesh_preserve_volume = False
me_foot3.use_remesh_preserve_attributes = False
me_foot3.use_mirror_vertex_groups = False
me_foot3.update()
me_leg4 = bpy.data.meshes.new('leg4')
me_leg4.from_pydata([(0.1504, -0.9693, -0.1159), (0.1504, -0.07705, 0.245), (-0.1263, -0.07705, 0.245), (-0.1263, -0.9693, -0.1159), (0.1504, -0.7853, -0.5708), (0.1504, 0.1069, -0.21), (-0.1263, -0.7853, -0.5708), (-0.1263, 0.1069, -0.21)], [], [(0, 1, 2, 3), (4, 5, 1, 0), (6, 7, 5, 4), (3, 2, 7, 6), (1, 5, 7, 2), (4, 0, 3, 6)])
_uv = me_leg4.uv_layers.new(name='UVMap')
_uv.uv.foreach_set('vector', [0.1149, 0.8316, 0.1149, 0.9214, 0.0252, 0.9214, 0.0252, 0.8316, 0.1149, 0.8316, 0.1149, 0.9214, 0.0252, 0.9214, 0.0252, 0.8316, 0.1149, 0.8316, 0.1149, 0.9214, 0.0252, 0.9214, 0.0252, 0.8316, 0.1149, 0.8316, 0.1149, 0.9214, 0.0252, 0.9214, 0.0252, 0.8316, 0.1149, 0.8316, 0.1149, 0.9214, 0.0252, 0.9214, 0.0252, 0.8316, 0.1149, 0.8316, 0.1149, 0.9214, 0.0252, 0.9214, 0.0252, 0.8316])
me_leg4.use_remesh_preserve_volume = False
me_leg4.use_remesh_preserve_attributes = False
me_leg4.use_mirror_vertex_groups = False
me_leg4.update()
me_leg4_1 = bpy.data.meshes.new('leg4_1')
me_leg4_1.from_pydata([(0.126, -0.7828, 0.18), (0.126, 0.02075, 0.18), (-0.1327, 0.02075, 0.18), (-0.1327, -0.7828, 0.18), (0.126, -0.7828, -0.1568), (0.126, 0.02075, -0.1568), (-0.1327, -0.7828, -0.1568), (-0.1327, 0.02075, -0.1568)], [], [(0, 1, 2, 3), (4, 5, 1, 0), (6, 7, 5, 4), (3, 2, 7, 6), (1, 5, 7, 2), (4, 0, 3, 6)])
_uv = me_leg4_1.uv_layers.new(name='UVMap')
_uv.uv.foreach_set('vector', [0.1159, 0.8484, 0.1159, 0.9453, 0.01894, 0.9453, 0.01894, 0.8484, 0.1159, 0.8484, 0.1159, 0.9453, 0.01894, 0.9453, 0.01894, 0.8484, 0.1159, 0.8484, 0.1159, 0.9453, 0.01894, 0.9453, 0.01894, 0.8484, 0.1159, 0.8484, 0.1159, 0.9453, 0.01894, 0.9453, 0.01894, 0.8484, 0.1159, 0.8484, 0.1159, 0.9453, 0.01894, 0.9453, 0.01894, 0.8484, 0.1159, 0.8484, 0.1159, 0.9453, 0.01894, 0.9453, 0.01894, 0.8484])
me_leg4_1.use_remesh_preserve_volume = False
me_leg4_1.use_remesh_preserve_attributes = False
me_leg4_1.use_mirror_vertex_groups = False
me_leg4_1.update()
me_foot4 = bpy.data.meshes.new('foot4')
me_foot4.from_pydata([(0.1559, -0.145, 0.4321), (0.1559, 0.03953, 0.4321), (-0.1475, 0.03953, 0.4321), (-0.1475, -0.145, 0.4321), (0.1559, -0.145, -0.06646), (0.1559, 0.03953, -0.06646), (-0.1475, -0.145, -0.06646), (-0.1475, 0.03953, -0.06646), (-0.1475, 0.03953, 0.2625), (-0.1475, -0.145, 0.2625), (0.1559, 0.03953, 0.2625), (0.1559, -0.145, 0.2625)], [], [(0, 1, 2, 3), (11, 10, 1, 0), (6, 7, 5, 4), (9, 8, 7, 6), (10, 5, 7, 8), (11, 0, 3, 9), (4, 11, 9, 6), (1, 10, 8, 2), (3, 2, 8, 9), (4, 5, 10, 11)])
_uv = me_foot4.uv_layers.new(name='UVMap')
_uv.uv.foreach_set('vector', [0.1574, 0.4249, 0.1574, 0.5763, 0.001535, 0.5763, 0.001535, 0.4249, 0.08102, 0.4843, 0.08102, 0.5489, 0.05767, 0.5489, 0.05767, 0.4843, 0.1191, 0.8226, 0.1191, 0.9586, 0.0209, 0.9586, 0.0209, 0.8226, 0.07, 0.8226, 0.07, 0.9586, 0.0209, 0.9586, 0.0209, 0.8226, 0.1191, 0.8906, 0.1191, 0.9586, 0.0209, 0.9586, 0.0209, 0.8906, 0.1191, 0.8906, 0.1191, 0.9586, 0.0209, 0.9586, 0.0209, 0.8906, 0.1191, 0.8226, 0.1191, 0.8906, 0.0209, 0.8906, 0.0209, 0.8226, 0.1598, 0.4275, 0.1598, 0.5771, 0.002281, 0.5771, 0.002281, 0.4275, 0.1044, 0.4843, 0.1044, 0.5489, 0.08102, 0.5489, 0.08102, 0.4843, 0.1191, 0.8226, 0.1191, 0.9586, 0.07, 0.9586, 0.07, 0.8226])
me_foot4.use_remesh_preserve_volume = False
me_foot4.use_remesh_preserve_attributes = False
me_foot4.use_mirror_vertex_groups = False
me_foot4.update()
me_tail = bpy.data.meshes.new('tail')
me_tail.from_pydata([(0.05093, -0.03239, 0.0003839), (0.05093, 0.06836, 0.0003839), (-0.05093, 0.06836, 0.0003839), (-0.05093, -0.03239, 0.0003839), (0.05093, -0.03239, -0.7471), (0.05093, 0.06836, -0.7471), (-0.05093, -0.03239, -0.7471), (-0.05093, 0.06836, -0.7471)], [], [(0, 1, 2, 3), (4, 5, 1, 0), (6, 7, 5, 4), (3, 2, 7, 6), (1, 5, 7, 2), (4, 0, 3, 6)])
_uv = me_tail.uv_layers.new(name='UVMap')
_uv.uv.foreach_set('vector', [0.1117, 0.8496, 0.1117, 0.9355, 0.02578, 0.9355, 0.02578, 0.8496, 0.1117, 0.8496, 0.1117, 0.9355, 0.02578, 0.9355, 0.02578, 0.8496, 0.1117, 0.8496, 0.1117, 0.9355, 0.02578, 0.9355, 0.02578, 0.8496, 0.1117, 0.8496, 0.1117, 0.9355, 0.02578, 0.9355, 0.02578, 0.8496, 0.1117, 0.8496, 0.1117, 0.9355, 0.02578, 0.9355, 0.02578, 0.8496, 0.1117, 0.8496, 0.1117, 0.9355, 0.02578, 0.9355, 0.02578, 0.8496])
me_tail.use_remesh_preserve_volume = False
me_tail.use_remesh_preserve_attributes = False
me_tail.use_mirror_vertex_groups = False
me_tail.update()
me_tail1 = bpy.data.meshes.new('tail1')
me_tail1.from_pydata([(0.04873, -0.04092, -0.02212), (0.04873, 0.05787, -0.02212), (-0.04873, 0.05787, -0.02212), (-0.04873, -0.04092, -0.02212), (0.04873, -0.04092, -0.7696), (0.04873, 0.05787, -0.7696), (-0.04873, -0.04092, -0.7696), (-0.04873, 0.05787, -0.7696)], [], [(0, 1, 2, 3), (4, 5, 1, 0), (6, 7, 5, 4), (3, 2, 7, 6), (1, 5, 7, 2), (4, 0, 3, 6)])
_uv = me_tail1.uv_layers.new(name='UVMap')
_uv.uv.foreach_set('vector', [0.1003, 0.1275, 0.1003, 0.2006, 0.02722, 0.2006, 0.02722, 0.1275, 0.1003, 0.1275, 0.1003, 0.2006, 0.02722, 0.2006, 0.02722, 0.1275, 0.1003, 0.1275, 0.1003, 0.2006, 0.02722, 0.2006, 0.02722, 0.1275, 0.1003, 0.1275, 0.1003, 0.2006, 0.02722, 0.2006, 0.02722, 0.1275, 0.1003, 0.1275, 0.1003, 0.2006, 0.02722, 0.2006, 0.02722, 0.1275, 0.1003, 0.1275, 0.1003, 0.2006, 0.02722, 0.2006, 0.02722, 0.1275])
me_tail1.use_remesh_preserve_volume = False
me_tail1.use_remesh_preserve_attributes = False
me_tail1.use_mirror_vertex_groups = False
me_tail1.update()
me_tail2 = bpy.data.meshes.new('tail2')
me_tail2.from_pydata([(0.04873, -0.04564, 0.008111), (0.04873, 0.05315, 0.008111), (-0.04873, 0.05315, 0.008111), (-0.04873, -0.04564, 0.008111), (0.04873, -0.04564, -0.7393), (0.04873, 0.05315, -0.7393), (-0.04873, -0.04564, -0.7393), (-0.04873, 0.05315, -0.7393)], [], [(0, 1, 2, 3), (4, 5, 1, 0), (6, 7, 5, 4), (3, 2, 7, 6), (1, 5, 7, 2), (4, 0, 3, 6)])
_uv = me_tail2.uv_layers.new(name='UVMap')
_uv.uv.foreach_set('vector', [0.1161, 0.109, 0.1161, 0.2113, 0.01385, 0.2113, 0.01385, 0.109, 0.1161, 0.109, 0.1161, 0.2113, 0.01385, 0.2113, 0.01385, 0.109, 0.1161, 0.109, 0.1161, 0.2113, 0.01385, 0.2113, 0.01385, 0.109, 0.1161, 0.109, 0.1161, 0.2113, 0.01385, 0.2113, 0.01385, 0.109, 0.1161, 0.109, 0.1161, 0.2113, 0.01385, 0.2113, 0.01385, 0.109, 0.1161, 0.109, 0.1161, 0.2113, 0.01385, 0.2113, 0.01385, 0.109])
me_tail2.use_remesh_preserve_volume = False
me_tail2.use_remesh_preserve_attributes = False
me_tail2.use_mirror_vertex_groups = False
me_tail2.update()
me_tail3 = bpy.data.meshes.new('tail3')
me_tail3.from_pydata([(0.353, -0.04073, 0.1198), (0.353, 0.03886, 0.1198), (0.04151, 0.03886, 0.1198), (0.04151, -0.04073, 0.1198), (0.3111, -0.04073, -0.2845), (0.3111, 0.03886, -0.2845), (0.04151, -0.04073, -0.4797), (0.04151, 0.03886, -0.4797)], [], [(0, 1, 2, 3), (4, 5, 1, 0), (6, 7, 5, 4), (3, 2, 7, 6), (1, 5, 7, 2), (4, 0, 3, 6)])
_uv = me_tail3.uv_layers.new(name='UVMap')
_uv.uv.foreach_set('vector', [0.114, 0.1259, 0.114, 0.2139, 0.02601, 0.2139, 0.02601, 0.1259, 0.114, 0.1259, 0.114, 0.2139, 0.02601, 0.2139, 0.02601, 0.1259, 0.114, 0.1259, 0.114, 0.2139, 0.02601, 0.2139, 0.02601, 0.1259, 0.114, 0.1259, 0.114, 0.2139, 0.02601, 0.2139, 0.02601, 0.1259, 0.114, 0.1259, 0.114, 0.2139, 0.02601, 0.2139, 0.02601, 0.1259, 0.114, 0.1259, 0.114, 0.2139, 0.02601, 0.2139, 0.02601, 0.1259])
me_tail3.use_remesh_preserve_volume = False
me_tail3.use_remesh_preserve_attributes = False
me_tail3.use_mirror_vertex_groups = False
me_tail3.update()
me_tail4 = bpy.data.meshes.new('tail4')
me_tail4.from_pydata([(-0.3538, 0.03886, 0.1198), (-0.3538, -0.04073, 0.1198), (-0.04225, -0.04073, 0.1198), (-0.04225, 0.03886, 0.1198), (-0.3118, 0.03886, -0.2845), (-0.3118, -0.04073, -0.2845), (-0.04225, 0.03886, -0.4797), (-0.04225, -0.04073, -0.4797)], [], [(0, 1, 2, 3), (4, 5, 1, 0), (6, 7, 5, 4), (3, 2, 7, 6), (1, 5, 7, 2), (4, 0, 3, 6)])
_uv = me_tail4.uv_layers.new(name='UVMap')
_uv.uv.foreach_set('vector', [0.09761, 0.122, 0.09761, 0.2022, 0.01739, 0.2022, 0.01739, 0.122, 0.09761, 0.122, 0.09761, 0.2022, 0.01739, 0.2022, 0.01739, 0.122, 0.09761, 0.122, 0.09761, 0.2022, 0.01739, 0.2022, 0.01739, 0.122, 0.09761, 0.122, 0.09761, 0.2022, 0.01739, 0.2022, 0.01739, 0.122, 0.09761, 0.122, 0.09761, 0.2022, 0.01739, 0.2022, 0.01739, 0.122, 0.09761, 0.122, 0.09761, 0.2022, 0.01739, 0.2022, 0.01739, 0.122])
me_tail4.use_remesh_preserve_volume = False
me_tail4.use_remesh_preserve_attributes = False
me_tail4.use_mirror_vertex_groups = False
me_tail4.update()
me_bone16 = bpy.data.meshes.new('bone16')
me_bone16.from_pydata([(0.04952, 2.037, -1.029), (0.02672, 2.175, -1.063), (-0.02672, 2.175, -1.063), (-0.04952, 2.037, -1.029), (0.04952, 2.037, -1.139), (0.02672, 2.175, -1.104), (-0.04952, 2.037, -1.139), (-0.02672, 2.175, -1.104)], [], [(0, 1, 2, 3), (4, 5, 1, 0), (6, 7, 5, 4), (3, 2, 7, 6), (1, 5, 7, 2), (4, 0, 3, 6)])
_uv = me_bone16.uv_layers.new(name='UVMap')
_uv.uv.foreach_set('vector', [0.1224, 0.6217, 0.1224, 0.7064, 0.03761, 0.7064, 0.03761, 0.6217, 0.1224, 0.6217, 0.1224, 0.7064, 0.03761, 0.7064, 0.03761, 0.6217, 0.1224, 0.6217, 0.1224, 0.7064, 0.03761, 0.7064, 0.03761, 0.6217, 0.1224, 0.6217, 0.1224, 0.7064, 0.03761, 0.7064, 0.03761, 0.6217, 0.1224, 0.6217, 0.1224, 0.7064, 0.03761, 0.7064, 0.03761, 0.6217, 0.1224, 0.6217, 0.1224, 0.7064, 0.03761, 0.7064, 0.03761, 0.6217])
me_bone16.use_remesh_preserve_volume = False
me_bone16.use_remesh_preserve_attributes = False
me_bone16.use_mirror_vertex_groups = False
me_bone16.update()
me_bone15 = bpy.data.meshes.new('bone15')
me_bone15.from_pydata([(0.07886, 1.957, -1.019), (0.07886, 2.095, -1.019), (-0.07886, 2.095, -1.019), (-0.07886, 1.957, -1.019), (0.07886, 1.957, -1.148), (0.07886, 2.095, -1.148), (-0.07886, 1.957, -1.148), (-0.07886, 2.095, -1.148)], [], [(0, 1, 2, 3), (4, 5, 1, 0), (6, 7, 5, 4), (3, 2, 7, 6), (1, 5, 7, 2), (4, 0, 3, 6)])
_uv = me_bone15.uv_layers.new(name='UVMap')
_uv.uv.foreach_set('vector', [0.1241, 0.6338, 0.1241, 0.7295, 0.02841, 0.7295, 0.02841, 0.6338, 0.1241, 0.6338, 0.1241, 0.7295, 0.02841, 0.7295, 0.02841, 0.6338, 0.1241, 0.6338, 0.1241, 0.7295, 0.02841, 0.7295, 0.02841, 0.6338, 0.1241, 0.6338, 0.1241, 0.7295, 0.02841, 0.7295, 0.02841, 0.6338, 0.1241, 0.6338, 0.1241, 0.7295, 0.02841, 0.7295, 0.02841, 0.6338, 0.1241, 0.6338, 0.1241, 0.7295, 0.02841, 0.7295, 0.02841, 0.6338])
me_bone15.use_remesh_preserve_volume = False
me_bone15.use_remesh_preserve_attributes = False
me_bone15.use_mirror_vertex_groups = False
me_bone15.update()
me_bone14 = bpy.data.meshes.new('bone14')
me_bone14.from_pydata([(0.07886, 1.957, -0.8829), (0.07886, 2.095, -0.8829), (-0.07886, 2.095, -0.8829), (-0.07886, 1.957, -0.8829), (0.07886, 1.957, -1.012), (0.07886, 2.095, -1.012), (-0.07886, 1.957, -1.012), (-0.07886, 2.095, -1.012)], [], [(0, 1, 2, 3), (4, 5, 1, 0), (6, 7, 5, 4), (3, 2, 7, 6), (1, 5, 7, 2), (4, 0, 3, 6)])
_uv = me_bone14.uv_layers.new(name='UVMap')
_uv.uv.foreach_set('vector', [0.123, 0.6388, 0.123, 0.7323, 0.02946, 0.7323, 0.02946, 0.6388, 0.123, 0.6388, 0.123, 0.7323, 0.02946, 0.7323, 0.02946, 0.6388, 0.123, 0.6388, 0.123, 0.7323, 0.02946, 0.7323, 0.02946, 0.6388, 0.123, 0.6388, 0.123, 0.7323, 0.02946, 0.7323, 0.02946, 0.6388, 0.123, 0.6388, 0.123, 0.7323, 0.02946, 0.7323, 0.02946, 0.6388, 0.123, 0.6388, 0.123, 0.7323, 0.02946, 0.7323, 0.02946, 0.6388])
me_bone14.use_remesh_preserve_volume = False
me_bone14.use_remesh_preserve_attributes = False
me_bone14.use_mirror_vertex_groups = False
me_bone14.update()
me_bone13 = bpy.data.meshes.new('bone13')
me_bone13.from_pydata([(0.04952, 2.037, -0.8925), (0.02672, 2.175, -0.927), (-0.02672, 2.175, -0.927), (-0.04952, 2.037, -0.8925), (0.04952, 2.037, -1.002), (0.02672, 2.175, -0.968), (-0.04952, 2.037, -1.002), (-0.02672, 2.175, -0.968)], [], [(0, 1, 2, 3), (4, 5, 1, 0), (6, 7, 5, 4), (3, 2, 7, 6), (1, 5, 7, 2), (4, 0, 3, 6)])
_uv = me_bone13.uv_layers.new(name='UVMap')
_uv.uv.foreach_set('vector', [0.1005, 0.6445, 0.1005, 0.7305, 0.01449, 0.7305, 0.01449, 0.6445, 0.1005, 0.6445, 0.1005, 0.7305, 0.01449, 0.7305, 0.01449, 0.6445, 0.1005, 0.6445, 0.1005, 0.7305, 0.01449, 0.7305, 0.01449, 0.6445, 0.1005, 0.6445, 0.1005, 0.7305, 0.01449, 0.7305, 0.01449, 0.6445, 0.1005, 0.6445, 0.1005, 0.7305, 0.01449, 0.7305, 0.01449, 0.6445, 0.1005, 0.6445, 0.1005, 0.7305, 0.01449, 0.7305, 0.01449, 0.6445])
me_bone13.use_remesh_preserve_volume = False
me_bone13.use_remesh_preserve_attributes = False
me_bone13.use_mirror_vertex_groups = False
me_bone13.update()
me_bone12 = bpy.data.meshes.new('bone12')
me_bone12.from_pydata([(0.04952, 2.037, -0.7587), (0.02672, 2.175, -0.7932), (-0.02672, 2.175, -0.7932), (-0.04952, 2.037, -0.7587), (0.04952, 2.037, -0.8687), (0.02672, 2.175, -0.8342), (-0.04952, 2.037, -0.8687), (-0.02672, 2.175, -0.8342)], [], [(0, 1, 2, 3), (4, 5, 1, 0), (6, 7, 5, 4), (3, 2, 7, 6), (1, 5, 7, 2), (4, 0, 3, 6)])
_uv = me_bone12.uv_layers.new(name='UVMap')
_uv.uv.foreach_set('vector', [0.1116, 0.6534, 0.1116, 0.7216, 0.04336, 0.7216, 0.04336, 0.6534, 0.1116, 0.6534, 0.1116, 0.7216, 0.04336, 0.7216, 0.04336, 0.6534, 0.1116, 0.6534, 0.1116, 0.7216, 0.04336, 0.7216, 0.04336, 0.6534, 0.1116, 0.6534, 0.1116, 0.7216, 0.04336, 0.7216, 0.04336, 0.6534, 0.1116, 0.6534, 0.1116, 0.7216, 0.04336, 0.7216, 0.04336, 0.6534, 0.1116, 0.6534, 0.1116, 0.7216, 0.04336, 0.7216, 0.04336, 0.6534])
me_bone12.use_remesh_preserve_volume = False
me_bone12.use_remesh_preserve_attributes = False
me_bone12.use_mirror_vertex_groups = False
me_bone12.update()
me_bone11 = bpy.data.meshes.new('bone11')
me_bone11.from_pydata([(0.07886, 1.957, -0.7491), (0.07886, 2.095, -0.7491), (-0.07886, 2.095, -0.7491), (-0.07886, 1.957, -0.7491), (0.07886, 1.957, -0.8783), (0.07886, 2.095, -0.8783), (-0.07886, 1.957, -0.8783), (-0.07886, 2.095, -0.8783)], [], [(0, 1, 2, 3), (4, 5, 1, 0), (6, 7, 5, 4), (3, 2, 7, 6), (1, 5, 7, 2), (4, 0, 3, 6)])
_uv = me_bone11.uv_layers.new(name='UVMap')
_uv.uv.foreach_set('vector', [0.1247, 0.6326, 0.1247, 0.7345, 0.0228, 0.7345, 0.0228, 0.6326, 0.1247, 0.6326, 0.1247, 0.7345, 0.0228, 0.7345, 0.0228, 0.6326, 0.1247, 0.6326, 0.1247, 0.7345, 0.0228, 0.7345, 0.0228, 0.6326, 0.1247, 0.6326, 0.1247, 0.7345, 0.0228, 0.7345, 0.0228, 0.6326, 0.1247, 0.6326, 0.1247, 0.7345, 0.0228, 0.7345, 0.0228, 0.6326, 0.1247, 0.6326, 0.1247, 0.7345, 0.0228, 0.7345, 0.0228, 0.6326])
me_bone11.use_remesh_preserve_volume = False
me_bone11.use_remesh_preserve_attributes = False
me_bone11.use_mirror_vertex_groups = False
me_bone11.update()

# ---- objects
ob_body = bpy.data.objects.new('body', me_body)
ob_bone8 = bpy.data.objects.new('bone8', me_bone8)
ob_bone7 = bpy.data.objects.new('bone7', me_bone7)
ob_bone10 = bpy.data.objects.new('bone10', me_bone10)
ob_bone = bpy.data.objects.new('bone', me_bone)
ob_dente1 = bpy.data.objects.new('dente1', me_dente1)
ob_dente2 = bpy.data.objects.new('dente2', me_dente2)
ob_dente = bpy.data.objects.new('dente', me_dente)
ob_bone3 = bpy.data.objects.new('bone3', me_bone3)
ob_bone4 = bpy.data.objects.new('bone4', me_bone4)
ob_bone5 = bpy.data.objects.new('bone5', me_bone5)
ob_bone6 = bpy.data.objects.new('bone6', me_bone6)
ob_bone9 = bpy.data.objects.new('bone9', me_bone9)
ob_neck = bpy.data.objects.new('neck', me_neck)
ob_head = bpy.data.objects.new('head', me_head)
ob_nose = bpy.data.objects.new('nose', me_nose)
ob_chifre_001 = bpy.data.objects.new('chifre.001', me_chifre_001)
ob_chifre1_001 = bpy.data.objects.new('chifre1.001', me_chifre1_001)
ob_chifre2_001 = bpy.data.objects.new('chifre2.001', me_chifre2_001)
ob_chifre = bpy.data.objects.new('chifre', me_chifre)
ob_chifre1 = bpy.data.objects.new('chifre1', me_chifre1)
ob_chifre2 = bpy.data.objects.new('chifre2', me_chifre2)
ob_leg1 = bpy.data.objects.new('leg1', me_leg1)
ob_leg1_1 = bpy.data.objects.new('leg1_1', me_leg1_1)
ob_bone2 = bpy.data.objects.new('bone2', me_bone2)
ob_bone1 = bpy.data.objects.new('bone1', me_bone1)
ob_foot1 = bpy.data.objects.new('foot1', me_foot1)
ob_leg2 = bpy.data.objects.new('leg2', me_leg2)
ob_leg2_1 = bpy.data.objects.new('leg2_1', me_leg2_1)
ob_bone1_001 = bpy.data.objects.new('bone1.001', me_bone1_001)
ob_bone2_001 = bpy.data.objects.new('bone2.001', me_bone2_001)
ob_foot2 = bpy.data.objects.new('foot2', me_foot2)
ob_leg3 = bpy.data.objects.new('leg3', me_leg3)
ob_leg3_1 = bpy.data.objects.new('leg3_1', me_leg3_1)
ob_foot3 = bpy.data.objects.new('foot3', me_foot3)
ob_leg4 = bpy.data.objects.new('leg4', me_leg4)
ob_leg4_1 = bpy.data.objects.new('leg4_1', me_leg4_1)
ob_foot4 = bpy.data.objects.new('foot4', me_foot4)
ob_tail = bpy.data.objects.new('tail', me_tail)
ob_tail1 = bpy.data.objects.new('tail1', me_tail1)
ob_tail2 = bpy.data.objects.new('tail2', me_tail2)
ob_tail3 = bpy.data.objects.new('tail3', me_tail3)
ob_tail4 = bpy.data.objects.new('tail4', me_tail4)
ob_bone16 = bpy.data.objects.new('bone16', me_bone16)
ob_bone15 = bpy.data.objects.new('bone15', me_bone15)
ob_bone14 = bpy.data.objects.new('bone14', me_bone14)
ob_bone13 = bpy.data.objects.new('bone13', me_bone13)
ob_bone12 = bpy.data.objects.new('bone12', me_bone12)
ob_bone11 = bpy.data.objects.new('bone11', me_bone11)

# ---- transforms, parenting, visibility, modifiers, constraints
ob_body.location = (0.0, 0.0, 1.809)
ob_body.rotation_euler = (1.571, -0.0, 0.0)
ob_body.lineart.crease_threshold = 0.0
ob_bone8.parent = ob_body
ob_bone8.matrix_parent_inverse = Matrix(((1.0, -0.0, 0.0, -0.0), (0.0, -1.629e-07, 1.0, -1.809), (0.0, -1.0, -1.629e-07, 2.947e-07), (0.0, 0.0, 0.0, 1.0)))
ob_bone8.location = (0.0, 0.0, -1.192e-07)
ob_bone8.rotation_euler = (1.571, -0.0, 0.0)
ob_bone8.lineart.crease_threshold = 0.0
ob_bone7.parent = ob_body
ob_bone7.matrix_parent_inverse = Matrix(((1.0, -0.0, 0.0, -0.0), (0.0, -1.629e-07, 1.0, -1.809), (0.0, -1.0, -1.629e-07, 2.947e-07), (0.0, 0.0, 0.0, 1.0)))
ob_bone7.location = (0.0, 0.0, -1.192e-07)
ob_bone7.rotation_euler = (1.571, -0.0, 0.0)
ob_bone7.lineart.crease_threshold = 0.0
ob_bone10.parent = ob_body
ob_bone10.matrix_parent_inverse = Matrix(((1.0, -0.0, 0.0, -0.0), (0.0, -1.629e-07, 1.0, -1.809), (0.0, -1.0, -1.629e-07, 2.947e-07), (0.0, 0.0, 0.0, 1.0)))
ob_bone10.location = (0.0, 0.0, -1.192e-07)
ob_bone10.rotation_euler = (1.571, -0.0, 0.0)
ob_bone10.lineart.crease_threshold = 0.0
ob_bone.parent = ob_body
ob_bone.matrix_parent_inverse = Matrix(((1.0, -0.0, 0.0, -0.0), (0.0, -1.629e-07, 1.0, -1.809), (0.0, -1.0, -1.629e-07, 2.947e-07), (0.0, 0.0, 0.0, 1.0)))
ob_bone.location = (0.0, -0.7227, 1.806)
ob_bone.rotation_euler = (1.571, -0.0, 0.0)
ob_bone.lineart.crease_threshold = 0.0
ob_dente1.parent = ob_bone
ob_dente1.matrix_parent_inverse = Matrix(((1.0, -0.0, 0.0, -0.0), (0.0, -1.629e-07, 1.0, -1.806), (0.0, -1.0, -1.49e-07, -0.7227), (0.0, 0.0, 0.0, 1.0)))
ob_dente1.location = (0.0, 0.0, -3.576e-07)
ob_dente1.rotation_euler = (1.571, -0.0, 0.0)
ob_dente1.lineart.crease_threshold = 0.0
ob_dente2.parent = ob_bone
ob_dente2.matrix_parent_inverse = Matrix(((1.0, -0.0, 0.0, -0.0), (0.0, -1.629e-07, 1.0, -1.806), (0.0, -1.0, -1.49e-07, -0.7227), (0.0, 0.0, 0.0, 1.0)))
ob_dente2.location = (0.0, 0.0, -3.576e-07)
ob_dente2.rotation_euler = (1.571, -0.0, 0.0)
ob_dente2.lineart.crease_threshold = 0.0
ob_dente.parent = ob_bone
ob_dente.matrix_parent_inverse = Matrix(((1.0, -0.0, 0.0, -0.0), (0.0, -1.629e-07, 1.0, -1.806), (0.0, -1.0, -1.49e-07, -0.7227), (0.0, 0.0, 0.0, 1.0)))
ob_dente.location = (0.0, 0.0, -3.576e-07)
ob_dente.rotation_euler = (1.571, -0.0, 0.0)
ob_dente.lineart.crease_threshold = 0.0
ob_bone3.parent = ob_body
ob_bone3.matrix_parent_inverse = Matrix(((1.0, -0.0, 0.0, -0.0), (0.0, -1.629e-07, 1.0, -1.809), (0.0, -1.0, -1.629e-07, 2.947e-07), (0.0, 0.0, 0.0, 1.0)))
ob_bone3.location = (0.0, 0.0, -1.192e-07)
ob_bone3.rotation_euler = (1.571, -0.0, 0.0)
ob_bone3.lineart.crease_threshold = 0.0
ob_bone4.parent = ob_body
ob_bone4.matrix_parent_inverse = Matrix(((1.0, -0.0, 0.0, -0.0), (0.0, -1.629e-07, 1.0, -1.809), (0.0, -1.0, -1.629e-07, 2.947e-07), (0.0, 0.0, 0.0, 1.0)))
ob_bone4.location = (0.0, 0.0, -1.192e-07)
ob_bone4.rotation_euler = (1.571, -0.0, 0.0)
ob_bone4.lineart.crease_threshold = 0.0
ob_bone5.parent = ob_body
ob_bone5.matrix_parent_inverse = Matrix(((1.0, -0.0, 0.0, -0.0), (0.0, -1.629e-07, 1.0, -1.809), (0.0, -1.0, -1.629e-07, 2.947e-07), (0.0, 0.0, 0.0, 1.0)))
ob_bone5.location = (0.0, 0.0, -1.192e-07)
ob_bone5.rotation_euler = (1.571, -0.0, 0.0)
ob_bone5.lineart.crease_threshold = 0.0
ob_bone6.parent = ob_body
ob_bone6.matrix_parent_inverse = Matrix(((1.0, -0.0, 0.0, -0.0), (0.0, -1.629e-07, 1.0, -1.809), (0.0, -1.0, -1.629e-07, 2.947e-07), (0.0, 0.0, 0.0, 1.0)))
ob_bone6.location = (0.0, 0.0, -1.192e-07)
ob_bone6.rotation_euler = (1.571, -0.0, 0.0)
ob_bone6.lineart.crease_threshold = 0.0
ob_bone9.parent = ob_body
ob_bone9.matrix_parent_inverse = Matrix(((1.0, -0.0, 0.0, -0.0), (0.0, -1.629e-07, 1.0, -1.809), (0.0, -1.0, -1.629e-07, 2.947e-07), (0.0, 0.0, 0.0, 1.0)))
ob_bone9.location = (0.0, 0.0, -1.192e-07)
ob_bone9.rotation_euler = (1.571, -0.0, 0.0)
ob_bone9.lineart.crease_threshold = 0.0
ob_neck.parent = ob_body
ob_neck.matrix_parent_inverse = Matrix(((1.0, -0.0, 0.0, -0.0), (0.0, -1.629e-07, 1.0, -1.809), (0.0, -1.0, -1.629e-07, 2.947e-07), (0.0, 0.0, 0.0, 1.0)))
ob_neck.location = (0.0, -0.6605, 2.014)
ob_neck.rotation_euler = (1.571, -0.0, 0.0)
ob_neck.lineart.crease_threshold = 0.0
ob_head.parent = ob_neck
ob_head.matrix_parent_inverse = Matrix(((1.0, -0.0, 0.0, -0.0), (0.0, -1.629e-07, 1.0, -2.014), (0.0, -1.0, -1.49e-07, -0.6605), (0.0, 0.0, 0.0, 1.0)))
ob_head.location = (0.0, -1.171, 2.543)
ob_head.rotation_euler = (1.571, -0.0, 0.0)
ob_head.lineart.crease_threshold = 0.0
ob_nose.parent = ob_head
ob_nose.matrix_parent_inverse = Matrix(((1.0, -0.0, 0.0, -0.0), (0.0, -3.031e-07, 1.0, -2.543), (0.0, -1.0, -1.788e-07, -1.171), (0.0, 0.0, 0.0, 1.0)))
ob_nose.location = (0.0, -1.633, 2.385)
ob_nose.rotation_euler = (1.571, -0.0, 0.0)
ob_nose.lineart.crease_threshold = 0.0
ob_chifre_001.parent = ob_head
ob_chifre_001.matrix_parent_inverse = Matrix(((1.0, -0.0, 0.0, -0.0), (0.0, -3.031e-07, 1.0, -2.543), (0.0, -1.0, -1.788e-07, -1.171), (0.0, 0.0, 0.0, 1.0)))
ob_chifre_001.location = (0.2022, -1.251, 2.698)
ob_chifre_001.rotation_euler = (-1.571, 0.0, 0.0)
ob_chifre_001.lineart.crease_threshold = 0.0
ob_chifre1_001.parent = ob_chifre_001
ob_chifre1_001.matrix_parent_inverse = Matrix(((1.0, 0.0, 0.0, -0.2022), (0.0, 0.0, -1.0, 2.698), (0.0, 1.0, 1.788e-07, 1.251), (0.0, 0.0, 0.0, 1.0)))
ob_chifre1_001.location = (0.03875, 0.05227, 0.0624)
ob_chifre1_001.rotation_euler = (-1.571, 0.0, 0.0)
ob_chifre1_001.lineart.crease_threshold = 0.0
ob_chifre2_001.parent = ob_chifre1_001
ob_chifre2_001.matrix_parent_inverse = Matrix(((1.0, 0.0, -0.0, -0.03875), (0.0, -1.084e-07, -1.0, 0.0624), (0.0, 1.0, -1.49e-07, -0.05227), (0.0, 0.0, 0.0, 1.0)))
ob_chifre2_001.location = (0.03875, 0.05227, 0.0624)
ob_chifre2_001.rotation_euler = (-1.571, 0.0, 0.0)
ob_chifre2_001.lineart.crease_threshold = 0.0
ob_chifre.parent = ob_head
ob_chifre.matrix_parent_inverse = Matrix(((1.0, -0.0, 0.0, -0.0), (0.0, -3.031e-07, 1.0, -2.543), (0.0, -1.0, -1.788e-07, -1.171), (0.0, 0.0, 0.0, 1.0)))
ob_chifre.location = (-0.2049, -1.251, 2.698)
ob_chifre.rotation_euler = (1.571, -0.0, 0.0)
ob_chifre.lineart.crease_threshold = 0.0
ob_chifre1.parent = ob_chifre
ob_chifre1.matrix_parent_inverse = Matrix(((1.0, 0.0, 0.0, 0.2049), (0.0, 0.0, 1.0, -2.698), (0.0, -1.0, -1.788e-07, -1.251), (0.0, 0.0, 0.0, 1.0)))
ob_chifre1.location = (-0.04149, 0.05227, 0.0624)
ob_chifre1.rotation_euler = (1.571, -0.0, 0.0)
ob_chifre1.lineart.crease_threshold = 0.0
ob_chifre2.parent = ob_chifre1
ob_chifre2.matrix_parent_inverse = Matrix(((1.0, 0.0, 0.0, 0.04149), (0.0, -1.857e-07, 1.0, -0.0624), (0.0, -1.0, -1.45e-07, 0.05227), (0.0, 0.0, 0.0, 1.0)))
ob_chifre2.location = (-0.04149, 0.05227, 0.0624)
ob_chifre2.rotation_euler = (1.571, -0.0, 0.0)
ob_chifre2.lineart.crease_threshold = 0.0
ob_leg1.parent = ob_body
ob_leg1.matrix_parent_inverse = Matrix(((1.0, -0.0, 0.0, -0.0), (0.0, -1.629e-07, 1.0, -1.809), (0.0, -1.0, -1.629e-07, 2.947e-07), (0.0, 0.0, 0.0, 1.0)))
ob_leg1.location = (0.3373, -0.4087, 1.809)
ob_leg1.rotation_euler = (1.571, -0.0, 0.0)
ob_leg1.lineart.crease_threshold = 0.0
ob_leg1_1.parent = ob_leg1
ob_leg1_1.matrix_parent_inverse = Matrix(((1.0, 0.0, 0.0, -0.3373), (0.0, -1.629e-07, 1.0, -1.809), (0.0, -1.0, -1.639e-07, -0.4087), (0.0, 0.0, 0.0, 1.0)))
ob_leg1_1.location = (0.312, -0.3464, 0.8944)
ob_leg1_1.rotation_euler = (1.571, 2.071e-07, 3.046e-07)
ob_leg1_1.lineart.crease_threshold = 0.0
ob_bone2.parent = ob_leg1_1
ob_bone2.matrix_parent_inverse = Matrix(((1.0, 3.046e-07, -2.071e-07, -0.312), (2.071e-07, -1.629e-07, 1.0, -0.8944), (3.046e-07, -1.0, -1.619e-07, -0.3464), (0.0, 0.0, 0.0, 1.0)))
ob_bone2.location = (-2.98e-08, 2.98e-08, 0.0)
ob_bone2.rotation_euler = (1.571, 2.443e-07, 3.417e-07)
ob_bone2.lineart.crease_threshold = 0.0
ob_bone1.parent = ob_leg1_1
ob_bone1.matrix_parent_inverse = Matrix(((1.0, 3.046e-07, -2.071e-07, -0.312), (2.071e-07, -1.629e-07, 1.0, -0.8944), (3.046e-07, -1.0, -1.619e-07, -0.3464), (0.0, 0.0, 0.0, 1.0)))
ob_bone1.location = (-2.98e-08, 2.98e-08, 0.0)
ob_bone1.rotation_euler = (1.571, 2.443e-07, 3.417e-07)
ob_bone1.lineart.crease_threshold = 0.0
ob_foot1.parent = ob_leg1_1
ob_foot1.matrix_parent_inverse = Matrix(((1.0, 3.046e-07, -2.071e-07, -0.312), (2.071e-07, -1.629e-07, 1.0, -0.8944), (3.046e-07, -1.0, -1.619e-07, -0.3464), (0.0, 0.0, 0.0, 1.0)))
ob_foot1.location = (0.3415, -0.2872, 0.1419)
ob_foot1.rotation_euler = (1.571, 2.443e-07, 3.417e-07)
ob_foot1.lineart.crease_threshold = 0.0
ob_leg2.parent = ob_body
ob_leg2.matrix_parent_inverse = Matrix(((1.0, -0.0, 0.0, -0.0), (0.0, -1.629e-07, 1.0, -1.809), (0.0, -1.0, -1.629e-07, 2.947e-07), (0.0, 0.0, 0.0, 1.0)))
ob_leg2.location = (-0.3228, -0.4087, 1.809)
ob_leg2.rotation_euler = (1.571, -0.0, 0.0)
ob_leg2.lineart.crease_threshold = 0.0
ob_leg2_1.parent = ob_leg2
ob_leg2_1.matrix_parent_inverse = Matrix(((1.0, 0.0, 0.0, 0.3228), (0.0, -1.629e-07, 1.0, -1.809), (0.0, -1.0, -1.639e-07, -0.4087), (0.0, 0.0, 0.0, 1.0)))
ob_leg2_1.location = (-0.3481, -0.3464, 0.8944)
ob_leg2_1.rotation_euler = (1.571, 2.071e-07, 3.046e-07)
ob_leg2_1.lineart.crease_threshold = 0.0
ob_bone1_001.parent = ob_leg2_1
ob_bone1_001.matrix_parent_inverse = Matrix(((1.0, 3.046e-07, -2.071e-07, 0.3481), (2.071e-07, -1.629e-07, 1.0, -0.8944), (3.046e-07, -1.0, -1.619e-07, -0.3464), (0.0, 0.0, 0.0, 1.0)))
ob_bone1_001.location = (-0.6601, 2.98e-08, 0.0)
ob_bone1_001.rotation_euler = (1.571, 2.443e-07, 3.417e-07)
ob_bone1_001.lineart.crease_threshold = 0.0
ob_bone2_001.parent = ob_leg2_1
ob_bone2_001.matrix_parent_inverse = Matrix(((1.0, 3.046e-07, -2.071e-07, 0.3481), (2.071e-07, -1.629e-07, 1.0, -0.8944), (3.046e-07, -1.0, -1.619e-07, -0.3464), (0.0, 0.0, 0.0, 1.0)))
ob_bone2_001.location = (-0.6601, 2.98e-08, 0.0)
ob_bone2_001.rotation_euler = (1.571, 2.443e-07, 3.417e-07)
ob_bone2_001.lineart.crease_threshold = 0.0
ob_foot2.parent = ob_leg2_1
ob_foot2.matrix_parent_inverse = Matrix(((1.0, 3.046e-07, -2.071e-07, 0.3481), (2.071e-07, -1.629e-07, 1.0, -0.8944), (3.046e-07, -1.0, -1.619e-07, -0.3464), (0.0, 0.0, 0.0, 1.0)))
ob_foot2.location = (-0.3186, -0.2872, 0.1419)
ob_foot2.rotation_euler = (1.571, 2.443e-07, 3.417e-07)
ob_foot2.lineart.crease_threshold = 0.0
ob_leg3.parent = ob_body
ob_leg3.matrix_parent_inverse = Matrix(((1.0, -0.0, 0.0, -0.0), (0.0, -1.629e-07, 1.0, -1.809), (0.0, -1.0, -1.629e-07, 2.947e-07), (0.0, 0.0, 0.0, 1.0)))
ob_leg3.location = (-0.2683, 0.3582, 1.742)
ob_leg3.rotation_euler = (1.571, -0.0, 0.0)
ob_leg3.lineart.crease_threshold = 0.0
ob_leg3_1.parent = ob_leg3
ob_leg3_1.matrix_parent_inverse = Matrix(((1.0, 0.0, 0.0, 0.2683), (0.0, -1.629e-07, 1.0, -1.742), (0.0, -1.0, -1.639e-07, 0.3582), (0.0, 0.0, 0.0, 1.0)))
ob_leg3_1.location = (-0.2517, 0.6811, 0.895)
ob_leg3_1.rotation_euler = (1.571, 2.384e-07, 2.384e-07)
ob_leg3_1.lineart.crease_threshold = 0.0
ob_foot3.parent = ob_leg3_1
ob_foot3.matrix_parent_inverse = Matrix(((1.0, 2.384e-07, -2.384e-07, 0.2517), (2.384e-07, -2.821e-07, 1.0, -0.895), (2.384e-07, -1.0, -2.811e-07, 0.6811), (0.0, 0.0, 0.0, 1.0)))
ob_foot3.location = (-0.2521, 0.7805, 0.1419)
ob_foot3.rotation_euler = (1.571, 2.382e-07, 2.382e-07)
ob_foot3.lineart.crease_threshold = 0.0
ob_leg4.parent = ob_body
ob_leg4.matrix_parent_inverse = Matrix(((1.0, -0.0, 0.0, -0.0), (0.0, -1.629e-07, 1.0, -1.809), (0.0, -1.0, -1.629e-07, 2.947e-07), (0.0, 0.0, 0.0, 1.0)))
ob_leg4.location = (0.2666, 0.3582, 1.742)
ob_leg4.rotation_euler = (1.571, -0.0, 0.0)
ob_leg4.lineart.crease_threshold = 0.0
ob_leg4_1.parent = ob_leg4
ob_leg4_1.matrix_parent_inverse = Matrix(((1.0, 0.0, 0.0, -0.2666), (0.0, -1.629e-07, 1.0, -1.742), (0.0, -1.0, -1.639e-07, 0.3582), (0.0, 0.0, 0.0, 1.0)))
ob_leg4_1.location = (0.2832, 0.6811, 0.895)
ob_leg4_1.rotation_euler = (1.571, 2.384e-07, 2.384e-07)
ob_leg4_1.lineart.crease_threshold = 0.0
ob_foot4.parent = ob_leg4_1
ob_foot4.matrix_parent_inverse = Matrix(((1.0, 2.384e-07, -2.384e-07, -0.2832), (2.384e-07, -2.821e-07, 1.0, -0.895), (2.384e-07, -1.0, -2.811e-07, 0.6811), (0.0, 0.0, 0.0, 1.0)))
ob_foot4.location = (0.2828, 0.7805, 0.1419)
ob_foot4.rotation_euler = (1.571, 2.382e-07, 2.382e-07)
ob_foot4.lineart.crease_threshold = 0.0
ob_tail.parent = ob_body
ob_tail.matrix_parent_inverse = Matrix(((1.0, -0.0, 0.0, -0.0), (0.0, -1.629e-07, 1.0, -1.809), (0.0, -1.0, -1.629e-07, 2.947e-07), (0.0, 0.0, 0.0, 1.0)))
ob_tail.location = (0.0, 0.7276, 2.008)
ob_tail.rotation_euler = (1.571, -0.0, 0.0)
ob_tail.lineart.crease_threshold = 0.0
ob_tail1.parent = ob_tail
ob_tail1.matrix_parent_inverse = Matrix(((1.0, -0.0, 0.0, -0.0), (0.0, -1.629e-07, 1.0, -2.008), (0.0, -1.0, -1.49e-07, 0.7276), (0.0, 0.0, 0.0, 1.0)))
ob_tail1.location = (0.0, 1.45, 2.018)
ob_tail1.rotation_euler = (1.571, -0.0, 0.0)
ob_tail1.lineart.crease_threshold = 0.0
ob_tail2.parent = ob_tail1
ob_tail2.matrix_parent_inverse = Matrix(((1.0, 0.0, 0.0, -0.0), (0.0, -1.203e-07, 1.0, -2.018), (0.0, -1.0, -1.788e-07, 1.45), (0.0, 0.0, 0.0, 1.0)))
ob_tail2.location = (0.0, 2.226, 2.024)
ob_tail2.rotation_euler = (1.571, -0.0, 0.0)
ob_tail2.lineart.crease_threshold = 0.0
ob_tail3.parent = ob_tail2
ob_tail3.matrix_parent_inverse = Matrix(((1.0, 0.0, 0.0, 0.0), (0.0, -1.788e-07, 1.0, -2.024), (0.0, -1.0, -1.609e-07, 2.226), (0.0, 0.0, 0.0, 1.0)))
ob_tail3.location = (0.0, 2.965, 2.028)
ob_tail3.rotation_euler = (1.571, -0.0, 0.0)
ob_tail3.lineart.crease_threshold = 0.0
ob_tail4.parent = ob_tail2
ob_tail4.matrix_parent_inverse = Matrix(((1.0, 0.0, 0.0, 0.0), (0.0, -1.788e-07, 1.0, -2.024), (0.0, -1.0, -1.609e-07, 2.226), (0.0, 0.0, 0.0, 1.0)))
ob_tail4.location = (0.0, 2.965, 2.028)
ob_tail4.rotation_euler = (1.571, -0.0, 0.0)
ob_tail4.lineart.crease_threshold = 0.0
ob_bone16.parent = ob_tail
ob_bone16.matrix_parent_inverse = Matrix(((1.0, -0.0, 0.0, -0.0), (0.0, -1.629e-07, 1.0, -2.008), (0.0, -1.0, -1.49e-07, 0.7276), (0.0, 0.0, 0.0, 1.0)))
ob_bone16.location = (0.0, 0.0, 0.0)
ob_bone16.rotation_euler = (1.571, -0.0, 0.0)
ob_bone16.lineart.crease_threshold = 0.0
ob_bone15.parent = ob_tail
ob_bone15.matrix_parent_inverse = Matrix(((1.0, -0.0, 0.0, -0.0), (0.0, -1.629e-07, 1.0, -2.008), (0.0, -1.0, -1.49e-07, 0.7276), (0.0, 0.0, 0.0, 1.0)))
ob_bone15.location = (0.0, 0.0, 0.0)
ob_bone15.rotation_euler = (1.571, -0.0, 0.0)
ob_bone15.lineart.crease_threshold = 0.0
ob_bone14.parent = ob_tail
ob_bone14.matrix_parent_inverse = Matrix(((1.0, -0.0, 0.0, -0.0), (0.0, -1.629e-07, 1.0, -2.008), (0.0, -1.0, -1.49e-07, 0.7276), (0.0, 0.0, 0.0, 1.0)))
ob_bone14.location = (0.0, 0.0, 0.0)
ob_bone14.rotation_euler = (1.571, -0.0, 0.0)
ob_bone14.lineart.crease_threshold = 0.0
ob_bone13.parent = ob_tail
ob_bone13.matrix_parent_inverse = Matrix(((1.0, -0.0, 0.0, -0.0), (0.0, -1.629e-07, 1.0, -2.008), (0.0, -1.0, -1.49e-07, 0.7276), (0.0, 0.0, 0.0, 1.0)))
ob_bone13.location = (0.0, 0.0, 0.0)
ob_bone13.rotation_euler = (1.571, -0.0, 0.0)
ob_bone13.lineart.crease_threshold = 0.0
ob_bone12.parent = ob_tail
ob_bone12.matrix_parent_inverse = Matrix(((1.0, -0.0, 0.0, -0.0), (0.0, -1.629e-07, 1.0, -2.008), (0.0, -1.0, -1.49e-07, 0.7276), (0.0, 0.0, 0.0, 1.0)))
ob_bone12.location = (0.0, 0.0, 0.0)
ob_bone12.rotation_euler = (1.571, -0.0, 0.0)
ob_bone12.lineart.crease_threshold = 0.0
ob_bone11.parent = ob_tail
ob_bone11.matrix_parent_inverse = Matrix(((1.0, -0.0, 0.0, -0.0), (0.0, -1.629e-07, 1.0, -2.008), (0.0, -1.0, -1.49e-07, 0.7276), (0.0, 0.0, 0.0, 1.0)))
ob_bone11.location = (0.0, 0.0, 0.0)
ob_bone11.rotation_euler = (1.571, -0.0, 0.0)
ob_bone11.lineart.crease_threshold = 0.0

# ---- collection membership
col_collection_1.objects.link(ob_body)
col_collection_1.objects.link(ob_bone8)
col_collection_1.objects.link(ob_bone7)
col_collection_1.objects.link(ob_bone10)
col_collection_1.objects.link(ob_bone)
col_collection_1.objects.link(ob_dente1)
col_collection_1.objects.link(ob_dente2)
col_collection_1.objects.link(ob_dente)
col_collection_1.objects.link(ob_bone3)
col_collection_1.objects.link(ob_bone4)
col_collection_1.objects.link(ob_bone5)
col_collection_1.objects.link(ob_bone6)
col_collection_1.objects.link(ob_bone9)
col_collection_1.objects.link(ob_neck)
col_collection_1.objects.link(ob_head)
col_collection_1.objects.link(ob_nose)
col_collection_1.objects.link(ob_chifre_001)
col_collection_1.objects.link(ob_chifre1_001)
col_collection_1.objects.link(ob_chifre2_001)
col_collection_1.objects.link(ob_chifre)
col_collection_1.objects.link(ob_chifre1)
col_collection_1.objects.link(ob_chifre2)
col_collection_1.objects.link(ob_leg1)
col_collection_1.objects.link(ob_leg1_1)
col_collection_1.objects.link(ob_bone2)
col_collection_1.objects.link(ob_bone1)
col_collection_1.objects.link(ob_foot1)
col_collection_1.objects.link(ob_leg2)
col_collection_1.objects.link(ob_leg2_1)
col_collection_1.objects.link(ob_bone1_001)
col_collection_1.objects.link(ob_bone2_001)
col_collection_1.objects.link(ob_foot2)
col_collection_1.objects.link(ob_leg3)
col_collection_1.objects.link(ob_leg3_1)
col_collection_1.objects.link(ob_foot3)
col_collection_1.objects.link(ob_leg4)
col_collection_1.objects.link(ob_leg4_1)
col_collection_1.objects.link(ob_foot4)
col_collection_1.objects.link(ob_tail)
col_collection_1.objects.link(ob_tail1)
col_collection_1.objects.link(ob_tail2)
col_collection_1.objects.link(ob_tail3)
col_collection_1.objects.link(ob_tail4)
col_collection_1.objects.link(ob_bone16)
col_collection_1.objects.link(ob_bone15)
col_collection_1.objects.link(ob_bone14)
col_collection_1.objects.link(ob_bone13)
col_collection_1.objects.link(ob_bone12)
col_collection_1.objects.link(ob_bone11)

# ---- scene / render settings (as saved in the file)
scene.frame_start = 1; scene.frame_end = 250; scene.frame_set(1)
scene.render.engine = 'BLENDER_EEVEE_NEXT'
scene.render.resolution_percentage = 50
scene.render.dither_intensity = 0.0
scene.cycles.use_denoising = False
scene.cycles.samples = 128
scene.cycles.sampling_pattern = 'TABULATED_SOBOL'
scene.cycles.light_sampling_threshold = 0.0
scene.cycles.use_adaptive_sampling = False
scene.cycles.use_light_tree = False
scene.cycles.blur_glossy = 0.0
scene.cycles.sample_clamp_indirect = 0.0
scene.view_settings.view_transform = 'Standard'
bpy.context.view_layer.update()

# ---- added for rendering (the .blend has no active camera and no usable light): camera, sun
cam_auto = bpy.data.cameras.new('AutoCamera')
cam_auto.lens = 50.0
cam_auto.sensor_width = 36.0
cam_auto.clip_end = 1000.0
ob_auto_camera = bpy.data.objects.new('AutoCamera', cam_auto)
scene.collection.objects.link(ob_auto_camera)
ob_auto_camera.location = (6.32566, -6.85343, 6.92456)
ob_auto_camera.rotation_euler = (1.09748, -7.21219e-08, 0.694738)
scene.camera = ob_auto_camera
light_auto_sun = bpy.data.lights.new('AutoSun', 'SUN')
light_auto_sun.energy = 3.0
light_auto_sun.angle = 0.0523599
ob_auto_sun = bpy.data.objects.new('AutoSun', light_auto_sun)
scene.collection.objects.link(ob_auto_sun)
ob_auto_sun.rotation_euler = (0.872665, 0.174533, 0.523599)
bpy.context.view_layer.update()
